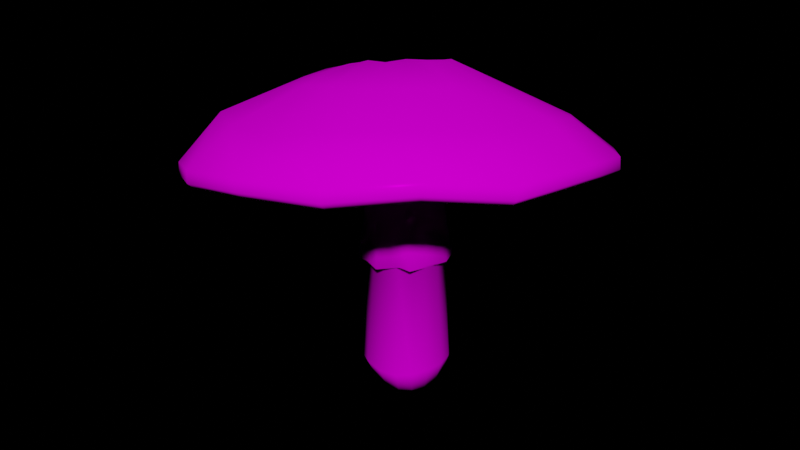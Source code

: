 # Source: Sketchfab_2018_03_07_12_53_15.blend  (saved by Blender 2.92.15; exported with 4.5.12 LTS)
import bpy
from mathutils import Matrix  # noqa: F401  (used for matrix-valued properties, if any)

bpy.ops.wm.read_factory_settings(use_empty=True)
scene = bpy.context.scene
scene.name = 'Scene'

# ---- collections
col_collection = bpy.data.collections.new('Collection'); scene.collection.children.link(col_collection)

# ---- images (referenced by path relative to the original .blend; pixels are not part of the script)
import os
ASSET_DIR = os.environ.get("B2B_ASSET_DIR", "")  # directory of the original .blend (textures are referenced by path, not embedded)
HERE = os.path.dirname(os.path.abspath(__file__))  # packed textures are extracted next to this script under _unpacked/

def load_image(name, relpath, width, height, colorspace="sRGB"):
    """Load a texture the original file referenced (path relative to the .blend, or extracted next to this script)."""
    p = next((c for c in (os.path.join(HERE, relpath), os.path.join(ASSET_DIR, relpath)) if relpath and os.path.exists(c)), "")
    if p:
        img = bpy.data.images.load(p, check_existing=True)
        img.name = name
    else:  # same state as the original file: an image datablock whose file is absent (Cycles renders it pink)
        img = bpy.data.images.new(name, width, height)
        img.source = "FILE"
        img.filepath = "//" + (relpath or name)
    img.colorspace_settings.name = colorspace
    return img
img_mushroom_diffuse = load_image('mushroom diffuse', 'mushroom diffuse.png', 1024, 1024, 'sRGB')
img_hdre_286_baltic_forest_jpg = load_image('hdre_286_baltic_forest.jpg', 'hdre_286_baltic_forest.jpg', 1024, 1024, 'sRGB')

# ---- materials (node trees are filled in below, after node groups)
mat_mushroom_001 = bpy.data.materials.new('mushroom.001')
mat_mushroom_001.use_transparent_shadow = False

# ---- material node trees
mat_mushroom_001.use_nodes = True; mat_mushroom_001.node_tree.nodes.clear()
_N = mat_mushroom_001.node_tree.nodes; _L = mat_mushroom_001.node_tree.links
n0 = _N.new('ShaderNodeOutputMaterial'); n0.name = 'Material Output'; n0.location = (300, 300)
n1 = _N.new('ShaderNodeBsdfPrincipled'); n1.name = 'Principled BSDF'; n1.location = (-189, 343)
n1.distribution = 'GGX'
n1.subsurface_method = 'BURLEY'
n1.inputs[1].default_value = 0.01029
n1.inputs[2].default_value = 0.2353
n1.inputs[3].default_value = 1.45
n1.inputs[13].default_value = 0.0
n1.inputs[27].default_value = (0.0, 0.0, 0.0, 1.0)
n1.inputs[28].default_value = 1.0
n2 = _N.new('ShaderNodeTexImage'); n2.name = 'Image Texture'; n2.location = (-477, 337)
n2.image = img_mushroom_diffuse
n3 = _N.new('ShaderNodeBump'); n3.name = 'Bump'; n3.location = (-809, 313)
n3.inputs[0].default_value = 0.325
n3.inputs[1].default_value = 0.7
n3.inputs[2].default_value = 1.0
n4 = _N.new('ShaderNodeRGBToBW'); n4.name = 'RGB to BW'; n4.location = (-988, 312)
n5 = _N.new('ShaderNodeTexImage'); n5.name = 'Image Texture.001'; n5.location = (-1287, 317)
n5.image = img_mushroom_diffuse
_L.new(n2.outputs[0], n1.inputs[0])
_L.new(n1.outputs[0], n0.inputs[0])
_L.new(n5.outputs[0], n4.inputs[0])
_L.new(n4.outputs[0], n3.inputs[3])
_L.new(n3.outputs[0], n1.inputs[5])
n0.is_active_output = True

# ---- world
world_world = bpy.data.worlds.new('World'); scene.world = world_world
world_world.color = (0.0, 0.0, 0.0)
world_world.use_sun_shadow = False
world_world.sun_shadow_jitter_overblur = 0.0

# ---- meshes
me_circle = bpy.data.meshes.new('Circle')
me_circle.from_pydata([(-0.1313, -1.044, 5.522), (0.2954, -0.94, 5.589), (0.6614, -0.6933, 5.609), (1.003, 0.1112, 5.503), (0.9187, 0.5317, 5.386), (0.6795, 0.8851, 5.252), (0.3104, 1.126, 5.124), (0.1741, 3.98, 3.837), (-1.37, 3.597, 3.459), (-2.619, 2.764, 3.549), (-3.689, 1.328, 3.482), (-4.02, -0.2132, 3.773), (-3.784, -1.751, 4.267), (-2.936, -3.063, 4.758), (-1.633, -3.926, 5.248), (-0.0743, -4.208, 5.661), (1.555, -3.878, 5.835), (2.86, -2.955, 6.03), (3.819, -1.719, 5.785), (4.14, 0.03034, 5.661), (3.883, 1.523, 5.23), (3.035, 2.834, 4.739), (1.733, 3.697, 4.25), (0.1273, 4.035, 4.072), (-1.425, 3.655, 3.697), (-2.688, 2.815, 3.779), (-3.738, 1.383, 3.712), (-4.071, -0.1641, 3.999), (-3.833, -1.7, 4.49), (-2.985, -3.012, 4.981), (-1.683, -3.874, 5.471), (-0.1242, -4.157, 5.884), (1.497, -3.825, 6.073), (2.81, -2.904, 6.253), (3.766, -1.659, 6.02), (4.091, 0.07594, 5.882), (3.833, 1.574, 5.453), (2.985, 2.885, 4.962), (1.683, 3.748, 4.473), (-0.01924, 3.414, 5.07), (-1.329, 3.087, 4.707), (-2.503, 2.416, 4.855), (-3.157, 1.289, 4.743), (-3.478, 0.05945, 4.974), (-3.229, -1.211, 5.304), (-2.57, -2.239, 5.869), (-1.505, -2.949, 6.071), (-0.2787, -3.166, 6.25), (1.074, -2.944, 6.617), (2.091, -2.18, 6.66), (2.823, -1.13, 6.532), (3.131, 0.1767, 6.429), (2.91, 1.393, 6.0), (2.23, 2.44, 5.608), (1.186, 3.129, 5.222), (-0.355, 2.254, 5.621), (-1.125, 2.089, 5.617), (-1.756, 1.648, 5.678), (-2.173, 1.06, 5.816), (-2.331, 0.4104, 6.06), (-2.161, -0.4024, 6.155), (-1.729, -1.06, 6.311), (-1.103, -1.447, 6.522), (-0.3651, -1.567, 6.69), (0.3722, -1.385, 6.789), (0.9982, -0.9423, 6.806), (1.416, -0.2865, 6.743), (1.571, 0.4444, 6.612), (1.425, 1.161, 6.417), (0.9979, 1.764, 6.187), (0.3755, 2.147, 5.904), (-0.5367, 1.471, 6.206), (-0.9281, 1.382, 6.127), (-1.232, 1.147, 6.152), (-1.422, 0.8219, 6.244), (-1.477, 0.4536, 6.369), (-1.386, 0.07257, 6.46), (-1.165, -0.2341, 6.563), (-0.8444, -0.4027, 6.701), (-0.4716, -0.4081, 6.854), (-0.1073, -0.3395, 6.877), (0.2049, -0.116, 6.947), (0.5031, 0.1258, 6.933), (0.6142, 0.4585, 6.874), (0.5292, 0.8247, 6.776), (0.2805, 1.148, 6.636), (-0.1068, 1.385, 6.427), (1.525, -3.753, 5.667), (2.772, -2.866, 5.866), (-2.49, 2.621, 3.483), (-3.512, 1.245, 3.422), (3.691, -1.677, 5.634), (-3.831, -0.2346, 3.702), (4.0, -0.003111, 5.511), (-3.604, -1.711, 4.174), (3.754, 1.431, 5.098), (-2.79, -2.97, 4.645), (2.94, 2.689, 4.627), (-1.54, -3.798, 5.115), (1.69, 3.517, 4.157), (-0.04403, -4.069, 5.512), (0.1945, 3.789, 3.761), (-1.284, 3.417, 3.387), (2.426, -2.517, 5.813), (-3.157, 1.151, 3.668), (3.234, -1.429, 5.648), (-3.444, -0.1862, 3.901), (3.52, 0.007157, 5.494), (-3.237, -1.491, 4.311), (3.298, 1.3, 5.131), (-2.515, -2.609, 4.73), (2.575, 2.418, 4.711), (-1.404, -3.344, 5.146), (1.464, 3.153, 4.293), (-0.07495, -3.585, 5.499), (-1.186, 3.073, 3.633), (1.308, -3.302, 5.658), (-2.315, 2.36, 3.727), (0.1437, 3.407, 3.982), (-0.09212, 1.459, 4.831), (-1.089, 1.012, 4.724), (0.4213, -1.254, 5.559), (0.8867, -0.9422, 5.583), (-1.392, 0.5397, 4.764), (1.201, -0.4691, 5.541), (-1.5, -0.005009, 4.864), (1.319, 0.07452, 5.441), (-1.406, -0.5401, 5.01), (1.222, 0.6073, 5.298), (-1.111, -0.9858, 5.178), (0.9226, 1.057, 5.133), (-0.6589, -1.28, 5.341), (0.4602, 1.358, 4.968), (-0.1206, -1.38, 5.475), (-0.634, 1.337, 4.748), (-0.5, 0.8495, 6.255), (-0.644, 0.8162, 6.224), (-0.7561, 0.7293, 6.231), (-0.8263, 0.6088, 6.263), (-0.8468, 0.4726, 6.308), (-0.8135, 0.3319, 6.342), (-0.732, 0.2189, 6.381), (-0.6142, 0.1568, 6.434), (-0.4773, 0.155, 6.492), (-0.3432, 0.1806, 6.502), (-0.2286, 0.2634, 6.53), (-0.1192, 0.353, 6.528), (-0.07833, 0.4761, 6.507), (-0.1092, 0.6113, 6.471), (-0.2003, 0.7307, 6.418), (-0.3424, 0.8179, 6.339), (-0.4776, 0.4856, 6.344), (0.2167, 0.6776, 0.05593), (-0.04256, 0.626, 0.05593), (-0.2624, 0.4791, 0.05593), (-0.4181, 0.2619, 0.05593), (-0.5159, 0.01647, 0.05593), (-0.5223, -0.2255, 0.05593), (-0.4023, -0.4373, 0.05593), (-0.1476, -0.6076, 0.05593), (0.187, -0.71, 0.05593), (0.5013, -0.6893, 0.05593), (0.7232, -0.5321, 0.05593), (0.856, -0.2849, 0.05593), (0.8964, -0.004057, 0.05593), (0.8428, 0.2593, 0.05593), (0.6959, 0.4791, 0.05593), (0.476, 0.626, 0.05593), (0.1583, 0.6821, 4.089), (-0.1323, 0.629, 4.058), (-0.3807, 0.4681, 4.043), (-0.5003, 0.215, 4.041), (-0.4493, -0.09553, 4.053), (-0.5134, -0.3659, 4.093), (-0.4052, -0.6049, 4.138), (-0.1643, -0.7722, 4.183), (0.0896, -0.833, 4.195), (0.3021, -0.7777, 4.156), (0.6285, -0.6181, 4.241), (0.8314, -0.3752, 4.269), (0.8958, -0.08619, 4.25), (0.8454, 0.2043, 4.217), (0.6877, 0.4521, 4.175), (0.4465, 0.6199, 4.13), (-0.07065, 0.9108, 4.846), (-0.4023, 0.8481, 4.813), (-0.6804, 0.6585, 4.797), (-0.8642, 0.3744, 4.8), (-0.9268, 0.03812, 4.822), (-0.8632, -0.2799, 4.855), (-0.6787, -0.4869, 4.875), (-0.4002, -0.7585, 4.954), (-0.1099, -0.7998, 5.029), (0.1495, -0.6462, 5.105), (0.4994, -0.5184, 5.082), (0.7739, -0.217, 5.111), (0.8962, 0.06634, 5.126), (0.7972, 0.336, 5.051), (0.5825, 0.5172, 4.925), (0.2746, 0.8193, 4.879), (-0.1271, 1.206, 5.016), (-0.5535, 1.107, 4.948), (-0.9107, 0.8469, 4.928), (-1.147, 0.4706, 4.959), (-1.229, 0.03685, 5.037), (-1.153, -0.384, 5.153), (-0.9173, -0.7345, 5.285), (-0.5578, -0.9659, 5.414), (0.9077, -0.3201, 5.576), (0.5559, 0.7825, 3.002), (0.2365, 0.8339, 2.905), (0.2306, -1.045, 2.95), (0.5412, -0.8227, 3.04), (-0.06956, 0.7273, 2.803), (-0.3635, 0.5172, 2.773), (0.8802, -0.8125, 3.032), (-0.6017, 0.2515, 2.802), (1.043, -0.4175, 3.075), (-0.7074, -0.06049, 2.833), (1.164, -0.03424, 3.024), (-0.6421, -0.398, 2.862), (1.054, 0.2761, 3.026), (-0.4649, -0.7862, 2.88), (0.8526, 0.5782, 3.032), (-0.1342, -0.8927, 2.94), (0.2804, 0.6811, 2.799), (0.4831, -0.6795, 2.92), (-0.224, 0.4176, 2.683), (0.763, -0.6061, 2.931), (-0.4329, 0.1989, 2.709), (0.928, -0.3797, 2.946), (-0.537, -0.05404, 2.739), (0.9758, -0.07917, 2.909), (-0.4987, -0.326, 2.763), (0.9498, 0.2029, 2.91), (-0.3592, -0.6692, 2.774), (0.7852, 0.4615, 2.91), (-0.07705, -0.7524, 2.825), (0.5427, 0.6375, 2.879), (0.2183, -0.81, 2.86), (0.02385, 0.5938, 2.714), (0.2167, 0.369, 0.0), (0.07553, 0.3409, 0.0), (-0.04523, 0.2612, 0.0), (-0.1383, 0.1454, 0.0), (-0.1903, 0.01138, 0.0), (-0.1857, -0.1228, 0.0), (-0.1137, -0.243, 0.0), (0.02121, -0.3364, 0.0), (0.1925, -0.3844, 0.0), (0.3611, -0.3701, 0.0), (0.4918, -0.29, 0.0), (0.5671, -0.1594, 0.0), (0.5893, -0.006822, 0.0), (0.558, 0.1407, 0.0), (0.4777, 0.2609, 0.0), (0.358, 0.3409, 0.0), (0.2165, 0.8535, 0.5071), (0.5859, -0.8956, 0.548), (-0.3834, 0.6035, 0.4406), (0.8602, -0.6889, 0.5784), (-0.5794, 0.3303, 0.4189), (1.02, -0.3657, 0.5961), (-0.7163, 0.02541, 0.4038), (1.068, -0.005457, 0.6013), (-0.7499, -0.2717, 0.4), (1.0, 0.3266, 0.5939), (-0.6173, -0.5331, 0.4147), (0.8164, 0.6035, 0.5735), (-0.2819, -0.7507, 0.4519), (0.5412, 0.7886, 0.543), (0.1717, -0.9053, 0.5021), (-0.1081, 0.7886, 0.4711), (0.2022, -0.002648, 0.0), (0.1464, 2.88, 4.007), (0.1076, 2.439, 4.135), (-2.001, 1.981, 3.774), (-1.72, 1.664, 3.934), (1.137, -2.874, 5.477), (0.9544, -2.444, 5.399), (-0.8701, 2.213, 3.93), (-1.005, 2.611, 3.738), (-0.03686, -2.654, 5.25), (-0.03809, -3.117, 5.314), (1.075, 2.257, 4.362), (1.282, 2.663, 4.273), (-1.007, -2.477, 4.997), (-1.179, -2.91, 5.014), (1.889, 1.723, 4.665), (2.237, 2.033, 4.632), (-1.819, -1.94, 4.696), (-2.133, -2.278, 4.659), (2.419, 0.9099, 4.969), (2.858, 1.074, 4.992), (-2.344, -1.125, 4.392), (-2.751, -1.318, 4.299), (2.586, -0.05457, 5.23), (3.049, -0.05193, 5.301), (-2.504, -0.1647, 4.119), (-2.936, -0.1928, 3.965), (2.368, -1.044, 5.397), (2.795, -1.241, 5.473), (-2.288, 0.8168, 3.953), (-2.681, 0.9589, 3.769), (1.788, -1.874, 5.472), (2.111, -2.202, 5.581)], [], [(88, 17, 16, 87), (90, 10, 9, 89), (91, 18, 17, 88), (92, 11, 10, 90), (93, 19, 18, 91), (94, 12, 11, 92), (95, 20, 19, 93), (96, 13, 12, 94), (97, 21, 20, 95), (98, 14, 13, 96), (99, 22, 21, 97), (100, 15, 14, 98), (102, 8, 7, 101), (101, 7, 22, 99), (87, 16, 15, 100), (89, 9, 8, 102), (22, 38, 37, 21), (15, 31, 30, 14), (8, 24, 23, 7), (7, 23, 38, 22), (16, 32, 31, 15), (9, 25, 24, 8), (17, 33, 32, 16), (10, 26, 25, 9), (18, 34, 33, 17), (11, 27, 26, 10), (19, 35, 34, 18), (12, 28, 27, 11), (20, 36, 35, 19), (13, 29, 28, 12), (21, 37, 36, 20), (14, 30, 29, 13), (36, 52, 51, 35), (29, 45, 44, 28), (37, 53, 52, 36), (30, 46, 45, 29), (38, 54, 53, 37), (31, 47, 46, 30), (24, 40, 39, 23), (23, 39, 54, 38), (32, 48, 47, 31), (25, 41, 40, 24), (33, 49, 48, 32), (26, 42, 41, 25), (34, 50, 49, 33), (27, 43, 42, 26), (35, 51, 50, 34), (28, 44, 43, 27), (42, 58, 57, 41), (50, 66, 65, 49), (43, 59, 58, 42), (51, 67, 66, 50), (44, 60, 59, 43), (52, 68, 67, 51), (45, 61, 60, 44), (53, 69, 68, 52), (46, 62, 61, 45), (54, 70, 69, 53), (47, 63, 62, 46), (40, 56, 55, 39), (39, 55, 70, 54), (48, 64, 63, 47), (41, 57, 56, 40), (49, 65, 64, 48), (63, 79, 78, 62), (56, 72, 71, 55), (55, 71, 86, 70), (64, 80, 79, 63), (57, 73, 72, 56), (65, 81, 80, 64), (58, 74, 73, 57), (66, 82, 81, 65), (59, 75, 74, 58), (67, 83, 82, 66), (60, 76, 75, 59), (68, 84, 83, 67), (61, 77, 76, 60), (69, 85, 84, 68), (62, 78, 77, 61), (70, 86, 85, 69), (79, 143, 142, 78), (117, 89, 102, 115), (116, 87, 100, 114), (118, 101, 99, 113), (115, 102, 101, 118), (114, 100, 98, 112), (113, 99, 97, 111), (112, 98, 96, 110), (111, 97, 95, 109), (110, 96, 94, 108), (109, 95, 93, 107), (108, 94, 92, 106), (107, 93, 91, 105), (106, 92, 90, 104), (105, 91, 88, 103), (104, 90, 89, 117), (103, 88, 87, 116), (121, 279, 282, 133), (283, 114, 112, 287), (120, 277, 280, 134), (124, 300, 304, 122), (125, 298, 302, 123), (126, 296, 300, 124), (127, 294, 298, 125), (128, 292, 296, 126), (129, 290, 294, 127), (130, 288, 292, 128), (131, 286, 290, 129), (132, 284, 288, 130), (133, 282, 286, 131), (123, 302, 277, 120), (281, 115, 118, 274), (305, 103, 116, 278), (278, 116, 114, 283), (276, 117, 115, 281), (301, 105, 103, 305), (299, 106, 104, 303), (297, 107, 105, 301), (295, 108, 106, 299), (293, 109, 107, 297), (291, 110, 108, 295), (289, 111, 109, 293), (287, 112, 110, 291), (285, 113, 111, 289), (274, 118, 113, 285), (134, 280, 275, 119), (122, 304, 279, 121), (303, 104, 117, 276), (1, 121, 133, 0), (200, 119, 132, 6), (201, 134, 119, 200), (0, 133, 131, 207), (6, 132, 130, 5), (207, 131, 129, 206), (5, 130, 128, 4), (206, 129, 127, 205), (4, 128, 126, 3), (205, 127, 125, 204), (3, 126, 124, 208), (204, 125, 123, 203), (208, 124, 122, 2), (203, 123, 120, 202), (2, 122, 121, 1), (202, 120, 134, 201), (72, 136, 135, 71), (71, 135, 150, 86), (80, 144, 143, 79), (73, 137, 136, 72), (81, 145, 144, 80), (74, 138, 137, 73), (82, 146, 145, 81), (75, 139, 138, 74), (83, 147, 146, 82), (76, 140, 139, 75), (84, 148, 147, 83), (77, 141, 140, 76), (85, 149, 148, 84), (78, 142, 141, 77), (86, 150, 149, 85), (136, 151, 135), (135, 151, 150), (144, 151, 143), (137, 151, 136), (145, 151, 144), (138, 151, 137), (146, 151, 145), (139, 151, 138), (147, 151, 146), (140, 151, 139), (148, 151, 147), (141, 151, 140), (149, 151, 148), (142, 151, 141), (150, 151, 149), (143, 151, 142), (210, 168, 183, 209), (212, 177, 176, 211), (214, 170, 169, 213), (215, 178, 177, 212), (216, 171, 170, 214), (217, 179, 178, 215), (218, 172, 171, 216), (219, 180, 179, 217), (220, 173, 172, 218), (221, 181, 180, 219), (222, 174, 173, 220), (223, 182, 181, 221), (224, 175, 174, 222), (209, 183, 182, 223), (211, 176, 175, 224), (213, 169, 168, 210), (183, 199, 198, 182), (176, 192, 191, 175), (169, 185, 184, 168), (168, 184, 199, 183), (177, 193, 192, 176), (170, 186, 185, 169), (178, 194, 193, 177), (171, 187, 186, 170), (179, 195, 194, 178), (172, 188, 187, 171), (180, 196, 195, 179), (173, 189, 188, 172), (181, 197, 196, 180), (174, 190, 189, 173), (182, 198, 197, 181), (175, 191, 190, 174), (189, 205, 204, 188), (197, 4, 3, 196), (190, 206, 205, 189), (198, 5, 4, 197), (191, 207, 206, 190), (199, 6, 5, 198), (192, 0, 207, 191), (185, 201, 200, 184), (184, 200, 6, 199), (193, 1, 0, 192), (186, 202, 201, 185), (194, 2, 1, 193), (187, 203, 202, 186), (195, 208, 2, 194), (188, 204, 203, 187), (196, 3, 208, 195), (240, 213, 210, 225), (239, 211, 224, 237), (238, 209, 223, 236), (237, 224, 222, 235), (236, 223, 221, 234), (235, 222, 220, 233), (234, 221, 219, 232), (233, 220, 218, 231), (232, 219, 217, 230), (231, 218, 216, 229), (230, 217, 215, 228), (229, 216, 214, 227), (228, 215, 212, 226), (227, 214, 213, 240), (226, 212, 211, 239), (225, 210, 209, 238), (257, 225, 238, 270), (258, 226, 239, 271), (259, 227, 240, 272), (260, 228, 226, 258), (261, 229, 227, 259), (262, 230, 228, 260), (263, 231, 229, 261), (264, 232, 230, 262), (265, 233, 231, 263), (266, 234, 232, 264), (267, 235, 233, 265), (268, 236, 234, 266), (269, 237, 235, 267), (270, 238, 236, 268), (271, 239, 237, 269), (272, 240, 225, 257), (162, 251, 252, 163), (155, 244, 245, 156), (163, 252, 253, 164), (156, 245, 246, 157), (164, 253, 254, 165), (157, 246, 247, 158), (165, 254, 255, 166), (158, 247, 248, 159), (166, 255, 256, 167), (159, 248, 249, 160), (152, 241, 242, 153), (167, 256, 241, 152), (160, 249, 250, 161), (153, 242, 243, 154), (161, 250, 251, 162), (154, 243, 244, 155), (252, 273, 253), (153, 272, 257, 152), (160, 271, 269, 159), (167, 270, 268, 166), (159, 269, 267, 158), (166, 268, 266, 165), (158, 267, 265, 157), (165, 266, 264, 164), (157, 265, 263, 156), (164, 264, 262, 163), (156, 263, 261, 155), (163, 262, 260, 162), (155, 261, 259, 154), (162, 260, 258, 161), (154, 259, 272, 153), (161, 258, 271, 160), (152, 257, 270, 167), (245, 273, 246), (253, 273, 254), (246, 273, 247), (254, 273, 255), (247, 273, 248), (255, 273, 256), (248, 273, 249), (241, 273, 242), (256, 273, 241), (249, 273, 250), (242, 273, 243), (250, 273, 251), (243, 273, 244), (251, 273, 252), (244, 273, 245), (279, 304, 305, 278), (277, 302, 303, 276), (304, 300, 301, 305), (302, 298, 299, 303), (300, 296, 297, 301), (298, 294, 295, 299), (296, 292, 293, 297), (294, 290, 291, 295), (292, 288, 289, 293), (290, 286, 287, 291), (288, 284, 285, 289), (286, 282, 283, 287), (275, 280, 281, 274), (284, 275, 274, 285), (282, 279, 278, 283), (280, 277, 276, 281), (119, 275, 284, 132)])
me_circle.polygons.foreach_set('use_smooth', [True] * 320)
_uv = me_circle.uv_layers.new(name='UVMap')
_uv.uv.foreach_set('vector', [0.04177, 0.3832, 0.05218, 0.3793, 0.03199, 0.3044, 0.02151, 0.305, 0.3619, 0.0299, 0.3596, 0.04064, 0.4484, 0.07322, 0.4519, 0.06187, 0.07665, 0.4547, 0.08439, 0.4482, 0.05218, 0.3793, 0.04177, 0.3832, 0.2791, 0.02537, 0.28, 0.03577, 0.3596, 0.04064, 0.3619, 0.0299, 0.147, 0.5089, 0.153, 0.4995, 0.08439, 0.4482, 0.07665, 0.4547, 0.1972, 0.046, 0.2013, 0.05659, 0.28, 0.03577, 0.2791, 0.02537, 0.2203, 0.5414, 0.2231, 0.5311, 0.153, 0.4995, 0.147, 0.5089, 0.1242, 0.0887, 0.131, 0.0972, 0.2013, 0.05659, 0.1972, 0.046, 0.3017, 0.5487, 0.3013, 0.5382, 0.2231, 0.5311, 0.2203, 0.5414, 0.06878, 0.1498, 0.07758, 0.1557, 0.131, 0.0972, 0.1242, 0.0887, 0.3806, 0.5341, 0.3778, 0.5244, 0.3013, 0.5382, 0.3017, 0.5487, 0.03523, 0.2238, 0.04527, 0.2267, 0.07758, 0.1557, 0.06878, 0.1498, 0.536, 0.4665, 0.5321, 0.4552, 0.4513, 0.4935, 0.456, 0.5035, 0.456, 0.5035, 0.4513, 0.4935, 0.3778, 0.5244, 0.3806, 0.5341, 0.02151, 0.305, 0.03199, 0.3044, 0.04527, 0.2267, 0.03523, 0.2238, 0.4519, 0.06187, 0.4484, 0.07322, 0.5337, 0.09938, 0.536, 0.08673, 0.3778, 0.5244, 0.3744, 0.5133, 0.3007, 0.5266, 0.3013, 0.5382, 0.04527, 0.2267, 0.05626, 0.2297, 0.08734, 0.1621, 0.07758, 0.1557, 0.5321, 0.4552, 0.5249, 0.4423, 0.4453, 0.4823, 0.4513, 0.4935, 0.4513, 0.4935, 0.4453, 0.4823, 0.3744, 0.5133, 0.3778, 0.5244, 0.03199, 0.3044, 0.04422, 0.3036, 0.05626, 0.2297, 0.04527, 0.2267, 0.4484, 0.07322, 0.4429, 0.08595, 0.5275, 0.1137, 0.5337, 0.09938, 0.05218, 0.3793, 0.06297, 0.3752, 0.04422, 0.3036, 0.03199, 0.3044, 0.3596, 0.04064, 0.3576, 0.05304, 0.4429, 0.08595, 0.4484, 0.07322, 0.08439, 0.4482, 0.09399, 0.4407, 0.06297, 0.3752, 0.05218, 0.3793, 0.28, 0.03577, 0.2806, 0.04799, 0.3576, 0.05304, 0.3596, 0.04064, 0.153, 0.4995, 0.1591, 0.4896, 0.09399, 0.4407, 0.08439, 0.4482, 0.2013, 0.05659, 0.2056, 0.06777, 0.2806, 0.04799, 0.28, 0.03577, 0.2231, 0.5311, 0.2259, 0.5197, 0.1591, 0.4896, 0.153, 0.4995, 0.131, 0.0972, 0.1384, 0.1064, 0.2056, 0.06777, 0.2013, 0.05659, 0.3013, 0.5382, 0.3007, 0.5266, 0.2259, 0.5197, 0.2231, 0.5311, 0.07758, 0.1557, 0.08734, 0.1621, 0.1384, 0.1064, 0.131, 0.0972, 0.2259, 0.5197, 0.2386, 0.4707, 0.1843, 0.4461, 0.1591, 0.4896, 0.1384, 0.1064, 0.1727, 0.1512, 0.2235, 0.1175, 0.2056, 0.06777, 0.3007, 0.5266, 0.2992, 0.476, 0.2386, 0.4707, 0.2259, 0.5197, 0.08734, 0.1621, 0.13, 0.1892, 0.1727, 0.1512, 0.1384, 0.1064, 0.3744, 0.5133, 0.3602, 0.4638, 0.2992, 0.476, 0.3007, 0.5266, 0.05626, 0.2297, 0.1039, 0.2398, 0.13, 0.1892, 0.08734, 0.1621, 0.5249, 0.4423, 0.4782, 0.3845, 0.4135, 0.4336, 0.4453, 0.4823, 0.4453, 0.4823, 0.4135, 0.4336, 0.3602, 0.4638, 0.3744, 0.5133, 0.04422, 0.3036, 0.09512, 0.3024, 0.1039, 0.2398, 0.05626, 0.2297, 0.4429, 0.08595, 0.4105, 0.1388, 0.4822, 0.1776, 0.5275, 0.1137, 0.06297, 0.3752, 0.1094, 0.3571, 0.09512, 0.3024, 0.04422, 0.3036, 0.3576, 0.05304, 0.349, 0.1105, 0.4105, 0.1388, 0.4429, 0.08595, 0.09399, 0.4407, 0.1377, 0.4076, 0.1094, 0.3571, 0.06297, 0.3752, 0.2806, 0.04799, 0.2854, 0.1043, 0.349, 0.1105, 0.3576, 0.05304, 0.1591, 0.4896, 0.1843, 0.4461, 0.1377, 0.4076, 0.09399, 0.4407, 0.2056, 0.06777, 0.2235, 0.1175, 0.2854, 0.1043, 0.2806, 0.04799, 0.349, 0.1105, 0.331, 0.1855, 0.3692, 0.2023, 0.4105, 0.1388, 0.1377, 0.4076, 0.2019, 0.3649, 0.182, 0.3337, 0.1094, 0.3571, 0.2854, 0.1043, 0.2948, 0.1828, 0.331, 0.1855, 0.349, 0.1105, 0.1843, 0.4461, 0.2299, 0.3882, 0.2019, 0.3649, 0.1377, 0.4076, 0.2235, 0.1175, 0.2537, 0.1871, 0.2948, 0.1828, 0.2854, 0.1043, 0.2386, 0.4707, 0.2645, 0.4009, 0.2299, 0.3882, 0.1843, 0.4461, 0.1727, 0.1512, 0.2183, 0.2034, 0.2537, 0.1871, 0.2235, 0.1175, 0.2992, 0.476, 0.3032, 0.4017, 0.2645, 0.4009, 0.2386, 0.4707, 0.13, 0.1892, 0.193, 0.2303, 0.2183, 0.2034, 0.1727, 0.1512, 0.3602, 0.4638, 0.3427, 0.3917, 0.3032, 0.4017, 0.2992, 0.476, 0.1039, 0.2398, 0.1776, 0.263, 0.193, 0.2303, 0.13, 0.1892, 0.4782, 0.3845, 0.408, 0.3283, 0.3807, 0.3694, 0.4135, 0.4336, 0.4135, 0.4336, 0.3807, 0.3694, 0.3427, 0.3917, 0.3602, 0.4638, 0.09512, 0.3024, 0.174, 0.2986, 0.1776, 0.263, 0.1039, 0.2398, 0.4105, 0.1388, 0.3692, 0.2023, 0.4072, 0.2351, 0.4822, 0.1776, 0.1094, 0.3571, 0.182, 0.3337, 0.174, 0.2986, 0.09512, 0.3024, 0.1776, 0.263, 0.2326, 0.2774, 0.2395, 0.2585, 0.193, 0.2303, 0.408, 0.3283, 0.3551, 0.3018, 0.3413, 0.3239, 0.3807, 0.3694, 0.3807, 0.3694, 0.3413, 0.3239, 0.3173, 0.3402, 0.3427, 0.3917, 0.174, 0.2986, 0.2302, 0.2957, 0.2326, 0.2774, 0.1776, 0.263, 0.3692, 0.2023, 0.3352, 0.2439, 0.3517, 0.2629, 0.4072, 0.2351, 0.182, 0.3337, 0.234, 0.3146, 0.2302, 0.2957, 0.174, 0.2986, 0.331, 0.1855, 0.3144, 0.2333, 0.3352, 0.2439, 0.3692, 0.2023, 0.2019, 0.3649, 0.2391, 0.3326, 0.234, 0.3146, 0.182, 0.3337, 0.2948, 0.1828, 0.2924, 0.23, 0.3144, 0.2333, 0.331, 0.1855, 0.2299, 0.3882, 0.2516, 0.3449, 0.2391, 0.3326, 0.2019, 0.3649, 0.2537, 0.1871, 0.2709, 0.2335, 0.2924, 0.23, 0.2948, 0.1828, 0.2645, 0.4009, 0.2701, 0.3506, 0.2516, 0.3449, 0.2299, 0.3882, 0.2183, 0.2034, 0.2525, 0.2432, 0.2709, 0.2335, 0.2537, 0.1871, 0.3032, 0.4017, 0.292, 0.3493, 0.2701, 0.3506, 0.2645, 0.4009, 0.193, 0.2303, 0.2395, 0.2585, 0.2525, 0.2432, 0.2183, 0.2034, 0.3427, 0.3917, 0.3173, 0.3402, 0.292, 0.3493, 0.3032, 0.4017, 0.2326, 0.2774, 0.267, 0.284, 0.2701, 0.2765, 0.2395, 0.2585, 0.4742, 0.7146, 0.4444, 0.7182, 0.456, 0.8096, 0.4858, 0.7974, 0.9109, 0.5962, 0.9395, 0.5809, 0.8726, 0.5041, 0.8527, 0.5281, 0.5827, 0.9107, 0.5648, 0.9371, 0.6575, 0.9727, 0.663, 0.9416, 0.517, 0.8516, 0.4915, 0.8708, 0.5648, 0.9371, 0.5827, 0.9107, 0.8527, 0.5281, 0.8726, 0.5041, 0.7851, 0.4568, 0.7756, 0.4867, 0.663, 0.9416, 0.6575, 0.9727, 0.7575, 0.9716, 0.7512, 0.9408, 0.7756, 0.4867, 0.7851, 0.4568, 0.6862, 0.4452, 0.6884, 0.4764, 0.7512, 0.9408, 0.7575, 0.9716, 0.8498, 0.9338, 0.8328, 0.9076, 0.6884, 0.4764, 0.6862, 0.4452, 0.5901, 0.4708, 0.6039, 0.499, 0.8328, 0.9076, 0.8498, 0.9338, 0.9189, 0.8675, 0.8944, 0.8484, 0.6039, 0.499, 0.5901, 0.4708, 0.5101, 0.5294, 0.5337, 0.5502, 0.8944, 0.8484, 0.9189, 0.8675, 0.9685, 0.7713, 0.9352, 0.7649, 0.5337, 0.5502, 0.5101, 0.5294, 0.4569, 0.6108, 0.4866, 0.6238, 0.9352, 0.7649, 0.9685, 0.7713, 0.9685, 0.6746, 0.9374, 0.6788, 0.4866, 0.6238, 0.4569, 0.6108, 0.4444, 0.7182, 0.4742, 0.7146, 0.9374, 0.6788, 0.9685, 0.6746, 0.9395, 0.5809, 0.9109, 0.5962, 0.7846, 0.6646, 0.868, 0.6188, 0.8222, 0.5652, 0.762, 0.6367, 0.8398, 0.544, 0.8527, 0.5281, 0.7756, 0.4867, 0.7693, 0.5061, 0.6033, 0.7097, 0.5183, 0.7106, 0.5299, 0.7792, 0.6089, 0.7447, 0.7933, 0.7349, 0.8864, 0.7553, 0.8895, 0.6852, 0.7959, 0.6985, 0.6311, 0.645, 0.5675, 0.5827, 0.5302, 0.6418, 0.6112, 0.6748, 0.7778, 0.7676, 0.856, 0.8193, 0.8864, 0.7553, 0.7933, 0.7349, 0.6602, 0.624, 0.6237, 0.5418, 0.5675, 0.5827, 0.6311, 0.645, 0.7516, 0.7922, 0.8055, 0.8673, 0.856, 0.8193, 0.7778, 0.7676, 0.6948, 0.6153, 0.6911, 0.5239, 0.6237, 0.5418, 0.6602, 0.624, 0.7179, 0.8055, 0.7405, 0.8936, 0.8055, 0.8673, 0.7516, 0.7922, 0.7304, 0.6198, 0.7606, 0.532, 0.6911, 0.5239, 0.6948, 0.6153, 0.6811, 0.8057, 0.6703, 0.8939, 0.7405, 0.8936, 0.7179, 0.8055, 0.762, 0.6367, 0.8222, 0.5652, 0.7606, 0.532, 0.7304, 0.6198, 0.6112, 0.6748, 0.5302, 0.6418, 0.5183, 0.7106, 0.6033, 0.7097, 0.5325, 0.8393, 0.517, 0.8516, 0.5827, 0.9107, 0.5929, 0.8928, 0.9171, 0.6814, 0.9374, 0.6788, 0.9109, 0.5962, 0.8926, 0.6056, 0.8926, 0.6056, 0.9109, 0.5962, 0.8527, 0.5281, 0.8398, 0.544, 0.4923, 0.7121, 0.4742, 0.7146, 0.4858, 0.7974, 0.5049, 0.7898, 0.914, 0.761, 0.9352, 0.7649, 0.9374, 0.6788, 0.9171, 0.6814, 0.5483, 0.5641, 0.5337, 0.5502, 0.4866, 0.6238, 0.5055, 0.6317, 0.8784, 0.8353, 0.8944, 0.8484, 0.9352, 0.7649, 0.914, 0.761, 0.6126, 0.5174, 0.6039, 0.499, 0.5337, 0.5502, 0.5483, 0.5641, 0.8213, 0.89, 0.8328, 0.9076, 0.8944, 0.8484, 0.8784, 0.8353, 0.6898, 0.4968, 0.6884, 0.4764, 0.6039, 0.499, 0.6126, 0.5174, 0.7469, 0.9203, 0.7512, 0.9408, 0.8328, 0.9076, 0.8213, 0.89, 0.7693, 0.5061, 0.7756, 0.4867, 0.6884, 0.4764, 0.6898, 0.4968, 0.6665, 0.921, 0.663, 0.9416, 0.7512, 0.9408, 0.7469, 0.9203, 0.5929, 0.8928, 0.5827, 0.9107, 0.663, 0.9416, 0.6665, 0.921, 0.6201, 0.7685, 0.5533, 0.8225, 0.6057, 0.8692, 0.6465, 0.7927, 0.7959, 0.6985, 0.8895, 0.6852, 0.868, 0.6188, 0.7846, 0.6646, 0.5055, 0.6317, 0.4866, 0.6238, 0.4742, 0.7146, 0.4923, 0.7121, 0.7661, 0.6757, 0.7846, 0.6646, 0.762, 0.6367, 0.7486, 0.6536, 0.6568, 0.7755, 0.6465, 0.7927, 0.6811, 0.8057, 0.684, 0.7857, 0.6361, 0.7564, 0.6201, 0.7685, 0.6465, 0.7927, 0.6568, 0.7755, 0.7486, 0.6536, 0.762, 0.6367, 0.7304, 0.6198, 0.7237, 0.6401, 0.684, 0.7857, 0.6811, 0.8057, 0.7179, 0.8055, 0.7131, 0.7857, 0.7237, 0.6401, 0.7304, 0.6198, 0.6948, 0.6153, 0.6957, 0.6365, 0.7131, 0.7857, 0.7179, 0.8055, 0.7516, 0.7922, 0.7396, 0.7753, 0.6957, 0.6365, 0.6948, 0.6153, 0.6602, 0.624, 0.6685, 0.6432, 0.7396, 0.7753, 0.7516, 0.7922, 0.7778, 0.7676, 0.7605, 0.7563, 0.6685, 0.6432, 0.6602, 0.624, 0.6311, 0.645, 0.6457, 0.6595, 0.7605, 0.7563, 0.7778, 0.7676, 0.7933, 0.7349, 0.7726, 0.7306, 0.6457, 0.6595, 0.6311, 0.645, 0.6112, 0.6748, 0.6298, 0.683, 0.7726, 0.7306, 0.7933, 0.7349, 0.7959, 0.6985, 0.7748, 0.7023, 0.6298, 0.683, 0.6112, 0.6748, 0.6033, 0.7097, 0.6235, 0.7104, 0.7748, 0.7023, 0.7959, 0.6985, 0.7846, 0.6646, 0.7661, 0.6757, 0.6235, 0.7104, 0.6033, 0.7097, 0.6089, 0.7447, 0.6276, 0.738, 0.3551, 0.3018, 0.3137, 0.2914, 0.3096, 0.3003, 0.3413, 0.3239, 0.3413, 0.3239, 0.3096, 0.3003, 0.3013, 0.3077, 0.3173, 0.3402, 0.2302, 0.2957, 0.2662, 0.2915, 0.267, 0.284, 0.2326, 0.2774, 0.3352, 0.2439, 0.3074, 0.2736, 0.3124, 0.2813, 0.3517, 0.2629, 0.234, 0.3146, 0.2676, 0.2991, 0.2662, 0.2915, 0.2302, 0.2957, 0.3144, 0.2333, 0.3, 0.2685, 0.3074, 0.2736, 0.3352, 0.2439, 0.2391, 0.3326, 0.2698, 0.3064, 0.2676, 0.2991, 0.234, 0.3146, 0.2924, 0.23, 0.2915, 0.2665, 0.3, 0.2685, 0.3144, 0.2333, 0.2516, 0.3449, 0.275, 0.3112, 0.2698, 0.3064, 0.2391, 0.3326, 0.2709, 0.2335, 0.2829, 0.2673, 0.2915, 0.2665, 0.2924, 0.23, 0.2701, 0.3506, 0.2826, 0.3133, 0.275, 0.3112, 0.2516, 0.3449, 0.2525, 0.2432, 0.2755, 0.2708, 0.2829, 0.2673, 0.2709, 0.2335, 0.292, 0.3493, 0.2915, 0.3123, 0.2826, 0.3133, 0.2701, 0.3506, 0.2395, 0.2585, 0.2701, 0.2765, 0.2755, 0.2708, 0.2525, 0.2432, 0.3173, 0.3402, 0.3013, 0.3077, 0.2915, 0.3123, 0.292, 0.3493, 0.3137, 0.2914, 0.2881, 0.2894, 0.3096, 0.3003, 0.3096, 0.3003, 0.2881, 0.2894, 0.3013, 0.3077, 0.2662, 0.2915, 0.2881, 0.2894, 0.267, 0.284, 0.3074, 0.2736, 0.2881, 0.2894, 0.3124, 0.2813, 0.2676, 0.2991, 0.2881, 0.2894, 0.2662, 0.2915, 0.3, 0.2685, 0.2881, 0.2894, 0.3074, 0.2736, 0.2698, 0.3064, 0.2881, 0.2894, 0.2676, 0.2991, 0.2915, 0.2665, 0.2881, 0.2894, 0.3, 0.2685, 0.275, 0.3112, 0.2881, 0.2894, 0.2698, 0.3064, 0.2829, 0.2673, 0.2881, 0.2894, 0.2915, 0.2665, 0.2826, 0.3133, 0.2881, 0.2894, 0.275, 0.3112, 0.2755, 0.2708, 0.2881, 0.2894, 0.2829, 0.2673, 0.2915, 0.3123, 0.2881, 0.2894, 0.2826, 0.3133, 0.2701, 0.2765, 0.2881, 0.2894, 0.2755, 0.2708, 0.3013, 0.3077, 0.2881, 0.2894, 0.2915, 0.3123, 0.267, 0.284, 0.2881, 0.2894, 0.2701, 0.2765, 0.7738, 0.3924, 0.8602, 0.4011, 0.864, 0.3781, 0.7789, 0.3715, 0.7861, 0.2504, 0.8673, 0.2344, 0.8708, 0.2161, 0.7874, 0.229, 0.7536, 0.1007, 0.8408, 0.08344, 0.8326, 0.06262, 0.7446, 0.07689, 0.7876, 0.2679, 0.8726, 0.2614, 0.8673, 0.2344, 0.7861, 0.2504, 0.7639, 0.1216, 0.8472, 0.1049, 0.8408, 0.08344, 0.7536, 0.1007, 0.7845, 0.2889, 0.8743, 0.2851, 0.8726, 0.2614, 0.7876, 0.2679, 0.7716, 0.1404, 0.8527, 0.13, 0.8472, 0.1049, 0.7639, 0.1216, 0.7816, 0.3103, 0.8735, 0.3077, 0.8743, 0.2851, 0.7845, 0.2889, 0.7766, 0.1616, 0.8608, 0.1512, 0.8527, 0.13, 0.7716, 0.1404, 0.7799, 0.3278, 0.8713, 0.3314, 0.8735, 0.3077, 0.7816, 0.3103, 0.782, 0.1874, 0.8667, 0.1725, 0.8608, 0.1512, 0.7766, 0.1616, 0.78, 0.3494, 0.8677, 0.3546, 0.8713, 0.3314, 0.7799, 0.3278, 0.7838, 0.2079, 0.8705, 0.196, 0.8667, 0.1725, 0.782, 0.1874, 0.7789, 0.3715, 0.864, 0.3781, 0.8677, 0.3546, 0.78, 0.3494, 0.7874, 0.229, 0.8708, 0.2161, 0.8705, 0.196, 0.7838, 0.2079, 0.7653, 0.4152, 0.856, 0.4232, 0.8602, 0.4011, 0.7738, 0.3924, 0.864, 0.3781, 0.9258, 0.3991, 0.9285, 0.3638, 0.8677, 0.3546, 0.8708, 0.2161, 0.94, 0.2056, 0.9356, 0.1811, 0.8705, 0.196, 0.856, 0.4232, 0.9098, 0.4515, 0.9201, 0.4276, 0.8602, 0.4011, 0.8602, 0.4011, 0.9201, 0.4276, 0.9258, 0.3991, 0.864, 0.3781, 0.8673, 0.2344, 0.9432, 0.2299, 0.94, 0.2056, 0.8708, 0.2161, 0.8408, 0.08344, 0.8991, 0.05671, 0.8851, 0.03804, 0.8326, 0.06262, 0.8726, 0.2614, 0.941, 0.2598, 0.9432, 0.2299, 0.8673, 0.2344, 0.8472, 0.1049, 0.9109, 0.0787, 0.8991, 0.05671, 0.8408, 0.08344, 0.8743, 0.2851, 0.9428, 0.2934, 0.941, 0.2598, 0.8726, 0.2614, 0.8527, 0.13, 0.9203, 0.1029, 0.9109, 0.0787, 0.8472, 0.1049, 0.8735, 0.3077, 0.945, 0.3184, 0.9428, 0.2934, 0.8743, 0.2851, 0.8608, 0.1512, 0.9268, 0.1282, 0.9203, 0.1029, 0.8527, 0.13, 0.8713, 0.3314, 0.9398, 0.342, 0.945, 0.3184, 0.8735, 0.3077, 0.8667, 0.1725, 0.9279, 0.1498, 0.9268, 0.1282, 0.8608, 0.1512, 0.8677, 0.3546, 0.9285, 0.3638, 0.9398, 0.342, 0.8713, 0.3314, 0.8705, 0.196, 0.9356, 0.1811, 0.9279, 0.1498, 0.8667, 0.1725, 0.9268, 0.1282, 0.9572, 0.1211, 0.9455, 0.09496, 0.9203, 0.1029, 0.9398, 0.342, 0.9682, 0.3503, 0.9742, 0.322, 0.945, 0.3184, 0.9279, 0.1498, 0.9667, 0.1478, 0.9572, 0.1211, 0.9268, 0.1282, 0.9285, 0.3638, 0.9621, 0.3793, 0.9682, 0.3503, 0.9398, 0.342, 0.9356, 0.1811, 0.9746, 0.175, 0.9667, 0.1478, 0.9279, 0.1498, 0.9258, 0.3991, 0.9541, 0.4088, 0.9621, 0.3793, 0.9285, 0.3638, 0.94, 0.2056, 0.9816, 0.2029, 0.9746, 0.175, 0.9356, 0.1811, 0.9098, 0.4515, 0.9279, 0.4672, 0.9437, 0.439, 0.9201, 0.4276, 0.9201, 0.4276, 0.9437, 0.439, 0.9541, 0.4088, 0.9258, 0.3991, 0.9432, 0.2299, 0.986, 0.2331, 0.9816, 0.2029, 0.94, 0.2056, 0.8991, 0.05671, 0.9177, 0.04507, 0.8999, 0.02361, 0.8851, 0.03804, 0.941, 0.2598, 0.9854, 0.2629, 0.986, 0.2331, 0.9432, 0.2299, 0.9109, 0.0787, 0.9325, 0.06925, 0.9177, 0.04507, 0.8991, 0.05671, 0.9428, 0.2934, 0.9803, 0.2929, 0.9854, 0.2629, 0.941, 0.2598, 0.9203, 0.1029, 0.9455, 0.09496, 0.9325, 0.06925, 0.9109, 0.0787, 0.945, 0.3184, 0.9742, 0.322, 0.9803, 0.2929, 0.9428, 0.2934, 0.7519, 0.409, 0.7653, 0.4152, 0.7738, 0.3924, 0.7596, 0.3883, 0.7729, 0.2295, 0.7874, 0.229, 0.7838, 0.2079, 0.7718, 0.2092, 0.7657, 0.3685, 0.7789, 0.3715, 0.78, 0.3494, 0.7678, 0.3469, 0.7718, 0.2092, 0.7838, 0.2079, 0.782, 0.1874, 0.7689, 0.1887, 0.7678, 0.3469, 0.78, 0.3494, 0.7799, 0.3278, 0.7685, 0.3255, 0.7689, 0.1887, 0.782, 0.1874, 0.7766, 0.1616, 0.7634, 0.1621, 0.7685, 0.3255, 0.7799, 0.3278, 0.7816, 0.3103, 0.7691, 0.3065, 0.7634, 0.1621, 0.7766, 0.1616, 0.7716, 0.1404, 0.7581, 0.1427, 0.7691, 0.3065, 0.7816, 0.3103, 0.7845, 0.2889, 0.7739, 0.2872, 0.7581, 0.1427, 0.7716, 0.1404, 0.7639, 0.1216, 0.75, 0.1241, 0.7739, 0.2872, 0.7845, 0.2889, 0.7876, 0.2679, 0.7736, 0.2685, 0.75, 0.1241, 0.7639, 0.1216, 0.7536, 0.1007, 0.7398, 0.1039, 0.7736, 0.2685, 0.7876, 0.2679, 0.7861, 0.2504, 0.7738, 0.2494, 0.7398, 0.1039, 0.7536, 0.1007, 0.7446, 0.07689, 0.732, 0.08233, 0.7738, 0.2494, 0.7861, 0.2504, 0.7874, 0.229, 0.7729, 0.2295, 0.7596, 0.3883, 0.7738, 0.3924, 0.7789, 0.3715, 0.7657, 0.3685, 0.6003, 0.3563, 0.7596, 0.3883, 0.7657, 0.3685, 0.6161, 0.3379, 0.6471, 0.2538, 0.7738, 0.2494, 0.7729, 0.2295, 0.6445, 0.2398, 0.5903, 0.1551, 0.7398, 0.1039, 0.732, 0.08233, 0.5693, 0.1345, 0.6468, 0.2657, 0.7736, 0.2685, 0.7738, 0.2494, 0.6471, 0.2538, 0.608, 0.1719, 0.75, 0.1241, 0.7398, 0.1039, 0.5903, 0.1551, 0.6447, 0.2788, 0.7739, 0.2872, 0.7736, 0.2685, 0.6468, 0.2657, 0.6214, 0.1863, 0.7581, 0.1427, 0.75, 0.1241, 0.608, 0.1719, 0.6407, 0.2928, 0.7691, 0.3065, 0.7739, 0.2872, 0.6447, 0.2788, 0.63, 0.198, 0.7634, 0.1621, 0.7581, 0.1427, 0.6214, 0.1863, 0.6352, 0.3067, 0.7685, 0.3255, 0.7691, 0.3065, 0.6407, 0.2928, 0.6353, 0.2091, 0.7689, 0.1887, 0.7634, 0.1621, 0.63, 0.198, 0.6273, 0.3215, 0.7678, 0.3469, 0.7685, 0.3255, 0.6352, 0.3067, 0.6399, 0.2232, 0.7718, 0.2092, 0.7689, 0.1887, 0.6353, 0.2091, 0.6161, 0.3379, 0.7657, 0.3685, 0.7678, 0.3469, 0.6273, 0.3215, 0.6445, 0.2398, 0.7729, 0.2295, 0.7718, 0.2092, 0.6399, 0.2232, 0.5776, 0.3791, 0.7519, 0.409, 0.7596, 0.3883, 0.6003, 0.3563, 0.6296, 0.2647, 0.6148, 0.2629, 0.6125, 0.2703, 0.6267, 0.2749, 0.5891, 0.1969, 0.5808, 0.2187, 0.5915, 0.2209, 0.6032, 0.2039, 0.6267, 0.2749, 0.6125, 0.2703, 0.6085, 0.2776, 0.6221, 0.2855, 0.6032, 0.2039, 0.5915, 0.2209, 0.5994, 0.225, 0.6128, 0.2111, 0.6221, 0.2855, 0.6085, 0.2776, 0.603, 0.2845, 0.6159, 0.2958, 0.6128, 0.2111, 0.5994, 0.225, 0.6052, 0.231, 0.6187, 0.2199, 0.6159, 0.2958, 0.603, 0.2845, 0.5952, 0.2902, 0.6074, 0.3058, 0.6187, 0.2199, 0.6052, 0.231, 0.6099, 0.2388, 0.6231, 0.2312, 0.6074, 0.3058, 0.5952, 0.2902, 0.5855, 0.2947, 0.5949, 0.3156, 0.6231, 0.2312, 0.6099, 0.2388, 0.6129, 0.2472, 0.6275, 0.2439, 0.5773, 0.3242, 0.5729, 0.2966, 0.5578, 0.2939, 0.5513, 0.3305, 0.5949, 0.3156, 0.5855, 0.2947, 0.5729, 0.2966, 0.5773, 0.3242, 0.6275, 0.2439, 0.6129, 0.2472, 0.6147, 0.2554, 0.6302, 0.2549, 0.5411, 0.1841, 0.5513, 0.223, 0.5672, 0.2188, 0.5703, 0.1898, 0.6302, 0.2549, 0.6147, 0.2554, 0.6148, 0.2629, 0.6296, 0.2647, 0.5703, 0.1898, 0.5672, 0.2188, 0.5808, 0.2187, 0.5891, 0.1969, 0.6125, 0.2703, 0.5806, 0.2568, 0.6085, 0.2776, 0.5513, 0.3305, 0.5776, 0.3791, 0.6003, 0.3563, 0.5773, 0.3242, 0.6275, 0.2439, 0.6445, 0.2398, 0.6399, 0.2232, 0.6231, 0.2312, 0.5949, 0.3156, 0.6161, 0.3379, 0.6273, 0.3215, 0.6074, 0.3058, 0.6231, 0.2312, 0.6399, 0.2232, 0.6353, 0.2091, 0.6187, 0.2199, 0.6074, 0.3058, 0.6273, 0.3215, 0.6352, 0.3067, 0.6159, 0.2958, 0.6187, 0.2199, 0.6353, 0.2091, 0.63, 0.198, 0.6128, 0.2111, 0.6159, 0.2958, 0.6352, 0.3067, 0.6407, 0.2928, 0.6221, 0.2855, 0.6128, 0.2111, 0.63, 0.198, 0.6214, 0.1863, 0.6032, 0.2039, 0.6221, 0.2855, 0.6407, 0.2928, 0.6447, 0.2788, 0.6267, 0.2749, 0.6032, 0.2039, 0.6214, 0.1863, 0.608, 0.1719, 0.5891, 0.1969, 0.6267, 0.2749, 0.6447, 0.2788, 0.6468, 0.2657, 0.6296, 0.2647, 0.5891, 0.1969, 0.608, 0.1719, 0.5903, 0.1551, 0.5703, 0.1898, 0.6296, 0.2647, 0.6468, 0.2657, 0.6471, 0.2538, 0.6302, 0.2549, 0.5703, 0.1898, 0.5903, 0.1551, 0.5693, 0.1345, 0.5411, 0.1841, 0.6302, 0.2549, 0.6471, 0.2538, 0.6445, 0.2398, 0.6275, 0.2439, 0.5773, 0.3242, 0.6003, 0.3563, 0.6161, 0.3379, 0.5949, 0.3156, 0.5915, 0.2209, 0.5806, 0.2568, 0.5994, 0.225, 0.6085, 0.2776, 0.5806, 0.2568, 0.603, 0.2845, 0.5994, 0.225, 0.5806, 0.2568, 0.6052, 0.231, 0.603, 0.2845, 0.5806, 0.2568, 0.5952, 0.2902, 0.6052, 0.231, 0.5806, 0.2568, 0.6099, 0.2388, 0.5952, 0.2902, 0.5806, 0.2568, 0.5855, 0.2947, 0.6099, 0.2388, 0.5806, 0.2568, 0.6129, 0.2472, 0.5729, 0.2966, 0.5806, 0.2568, 0.5578, 0.2939, 0.5855, 0.2947, 0.5806, 0.2568, 0.5729, 0.2966, 0.6129, 0.2472, 0.5806, 0.2568, 0.6147, 0.2554, 0.5513, 0.223, 0.5806, 0.2568, 0.5672, 0.2188, 0.6147, 0.2554, 0.5806, 0.2568, 0.6148, 0.2629, 0.5672, 0.2188, 0.5806, 0.2568, 0.5808, 0.2187, 0.6148, 0.2629, 0.5806, 0.2568, 0.6125, 0.2703, 0.5808, 0.2187, 0.5806, 0.2568, 0.5915, 0.2209, 0.868, 0.6188, 0.8895, 0.6852, 0.9171, 0.6814, 0.8926, 0.6056, 0.5183, 0.7106, 0.5302, 0.6418, 0.5055, 0.6317, 0.4923, 0.7121, 0.8895, 0.6852, 0.8864, 0.7553, 0.914, 0.761, 0.9171, 0.6814, 0.5302, 0.6418, 0.5675, 0.5827, 0.5483, 0.5641, 0.5055, 0.6317, 0.8864, 0.7553, 0.856, 0.8193, 0.8784, 0.8353, 0.914, 0.761, 0.5675, 0.5827, 0.6237, 0.5418, 0.6126, 0.5174, 0.5483, 0.5641, 0.856, 0.8193, 0.8055, 0.8673, 0.8213, 0.89, 0.8784, 0.8353, 0.6237, 0.5418, 0.6911, 0.5239, 0.6898, 0.4968, 0.6126, 0.5174, 0.8055, 0.8673, 0.7405, 0.8936, 0.7469, 0.9203, 0.8213, 0.89, 0.6911, 0.5239, 0.7606, 0.532, 0.7693, 0.5061, 0.6898, 0.4968, 0.7405, 0.8936, 0.6703, 0.8939, 0.6665, 0.921, 0.7469, 0.9203, 0.7606, 0.532, 0.8222, 0.5652, 0.8398, 0.544, 0.7693, 0.5061, 0.6057, 0.8692, 0.5533, 0.8225, 0.5325, 0.8393, 0.5929, 0.8928, 0.6703, 0.8939, 0.6057, 0.8692, 0.5929, 0.8928, 0.6665, 0.921, 0.8222, 0.5652, 0.868, 0.6188, 0.8926, 0.6056, 0.8398, 0.544, 0.5299, 0.7792, 0.5183, 0.7106, 0.4923, 0.7121, 0.5049, 0.7898, 0.6465, 0.7927, 0.6057, 0.8692, 0.6703, 0.8939, 0.6811, 0.8057])
_ca = me_circle.color_attributes.new('Col', 'BYTE_COLOR', 'CORNER')
_ca.data.foreach_set('color', [1.0, 1.0, 1.0, 1.0, 1.0, 1.0, 1.0, 1.0, 1.0, 1.0, 1.0, 1.0, 1.0, 1.0, 1.0, 1.0, 1.0, 1.0, 1.0, 1.0, 1.0, 1.0, 1.0, 1.0, 1.0, 1.0, 1.0, 1.0, 1.0, 1.0, 1.0, 1.0, 1.0, 1.0, 1.0, 1.0, 1.0, 1.0, 1.0, 1.0, 1.0, 1.0, 1.0, 1.0, 1.0, 1.0, 1.0, 1.0, 1.0, 1.0, 1.0, 1.0, 1.0, 1.0, 1.0, 1.0, 1.0, 1.0, 1.0, 1.0, 1.0, 1.0, 1.0, 1.0, 1.0, 1.0, 1.0, 1.0, 1.0, 1.0, 1.0, 1.0, 1.0, 1.0, 1.0, 1.0, 1.0, 1.0, 1.0, 1.0, 1.0, 1.0, 1.0, 1.0, 1.0, 1.0, 1.0, 1.0, 1.0, 1.0, 1.0, 1.0, 1.0, 1.0, 1.0, 1.0, 1.0, 1.0, 1.0, 1.0, 1.0, 1.0, 1.0, 1.0, 1.0, 1.0, 1.0, 1.0, 1.0, 1.0, 1.0, 1.0, 1.0, 1.0, 1.0, 1.0, 1.0, 1.0, 1.0, 1.0, 1.0, 1.0, 1.0, 1.0, 1.0, 1.0, 1.0, 1.0, 1.0, 1.0, 1.0, 1.0, 1.0, 1.0, 1.0, 1.0, 1.0, 1.0, 1.0, 1.0, 1.0, 1.0, 1.0, 1.0, 1.0, 1.0, 1.0, 1.0, 1.0, 1.0, 1.0, 1.0, 1.0, 1.0, 1.0, 1.0, 1.0, 1.0, 1.0, 1.0, 1.0, 1.0, 1.0, 1.0, 1.0, 1.0, 1.0, 1.0, 1.0, 1.0, 1.0, 1.0, 1.0, 1.0, 1.0, 1.0, 1.0, 1.0, 1.0, 1.0, 1.0, 1.0, 1.0, 1.0, 1.0, 1.0, 1.0, 1.0, 1.0, 1.0, 1.0, 1.0, 1.0, 1.0, 1.0, 1.0, 1.0, 1.0, 1.0, 1.0, 1.0, 1.0, 1.0, 1.0, 1.0, 1.0, 1.0, 1.0, 1.0, 1.0, 1.0, 1.0, 1.0, 1.0, 1.0, 1.0, 1.0, 1.0, 1.0, 1.0, 1.0, 1.0, 1.0, 1.0, 1.0, 1.0, 1.0, 1.0, 1.0, 1.0, 1.0, 1.0, 1.0, 1.0, 1.0, 1.0, 1.0, 1.0, 1.0, 1.0, 1.0, 1.0, 1.0, 1.0, 1.0, 1.0, 1.0, 1.0, 1.0, 1.0, 1.0, 1.0, 1.0, 1.0, 1.0, 1.0, 1.0, 1.0, 1.0, 1.0, 1.0, 1.0, 1.0, 1.0, 1.0, 1.0, 1.0, 1.0, 1.0, 1.0, 1.0, 1.0, 1.0, 1.0, 1.0, 1.0, 1.0, 1.0, 1.0, 1.0, 1.0, 1.0, 1.0, 1.0, 1.0, 1.0, 1.0, 1.0, 1.0, 1.0, 1.0, 1.0, 1.0, 1.0, 1.0, 1.0, 1.0, 1.0, 1.0, 1.0, 1.0, 1.0, 1.0, 1.0, 1.0, 1.0, 1.0, 1.0, 1.0, 1.0, 1.0, 1.0, 1.0, 1.0, 1.0, 1.0, 1.0, 1.0, 1.0, 1.0, 1.0, 1.0, 1.0, 1.0, 1.0, 1.0, 1.0, 1.0, 1.0, 1.0, 1.0, 1.0, 1.0, 1.0, 1.0, 1.0, 1.0, 1.0, 1.0, 1.0, 1.0, 1.0, 1.0, 1.0, 1.0, 1.0, 1.0, 1.0, 1.0, 1.0, 1.0, 1.0, 1.0, 1.0, 1.0, 1.0, 1.0, 1.0, 1.0, 1.0, 1.0, 1.0, 1.0, 1.0, 1.0, 1.0, 1.0, 1.0, 1.0, 1.0, 1.0, 1.0, 1.0, 1.0, 1.0, 1.0, 1.0, 1.0, 1.0, 1.0, 1.0, 1.0, 1.0, 1.0, 1.0, 1.0, 1.0, 1.0, 1.0, 1.0, 1.0, 1.0, 1.0, 1.0, 1.0, 1.0, 1.0, 1.0, 1.0, 1.0, 1.0, 1.0, 1.0, 1.0, 1.0, 1.0, 1.0, 1.0, 1.0, 1.0, 1.0, 1.0, 1.0, 1.0, 1.0, 1.0, 1.0, 1.0, 1.0, 1.0, 1.0, 1.0, 1.0, 1.0, 1.0, 1.0, 1.0, 1.0, 1.0, 1.0, 1.0, 1.0, 1.0, 1.0, 1.0, 1.0, 1.0, 1.0, 1.0, 1.0, 1.0, 1.0, 1.0, 1.0, 1.0, 1.0, 1.0, 1.0, 1.0, 1.0, 1.0, 1.0, 1.0, 1.0, 1.0, 1.0, 1.0, 1.0, 1.0, 1.0, 1.0, 1.0, 1.0, 1.0, 1.0, 1.0, 1.0, 1.0, 1.0, 1.0, 1.0, 1.0, 1.0, 1.0, 1.0, 1.0, 1.0, 1.0, 1.0, 1.0, 1.0, 1.0, 1.0, 1.0, 1.0, 1.0, 1.0, 1.0, 1.0, 1.0, 1.0, 1.0, 1.0, 1.0, 1.0, 1.0, 1.0, 1.0, 1.0, 1.0, 1.0, 1.0, 1.0, 1.0, 1.0, 1.0, 1.0, 1.0, 1.0, 1.0, 1.0, 1.0, 1.0, 1.0, 1.0, 1.0, 1.0, 1.0, 1.0, 1.0, 1.0, 1.0, 1.0, 1.0, 1.0, 1.0, 1.0, 1.0, 1.0, 1.0, 1.0, 1.0, 1.0, 1.0, 1.0, 1.0, 1.0, 1.0, 1.0, 1.0, 1.0, 1.0, 1.0, 1.0, 1.0, 1.0, 1.0, 1.0, 1.0, 1.0, 1.0, 1.0, 1.0, 1.0, 1.0, 1.0, 1.0, 1.0, 1.0, 1.0, 1.0, 1.0, 1.0, 1.0, 1.0, 1.0, 1.0, 1.0, 1.0, 1.0, 1.0, 1.0, 1.0, 1.0, 1.0, 1.0, 1.0, 1.0, 1.0, 1.0, 1.0, 1.0, 1.0, 1.0, 1.0, 1.0, 1.0, 1.0, 1.0, 1.0, 1.0, 1.0, 1.0, 1.0, 1.0, 1.0, 1.0, 1.0, 1.0, 1.0, 1.0, 1.0, 1.0, 1.0, 1.0, 1.0, 1.0, 1.0, 1.0, 1.0, 1.0, 1.0, 1.0, 1.0, 1.0, 1.0, 1.0, 1.0, 1.0, 1.0, 1.0, 1.0, 1.0, 1.0, 1.0, 1.0, 1.0, 1.0, 1.0, 1.0, 1.0, 1.0, 1.0, 1.0, 1.0, 1.0, 1.0, 1.0, 1.0, 1.0, 1.0, 1.0, 1.0, 1.0, 1.0, 1.0, 1.0, 1.0, 1.0, 1.0, 1.0, 1.0, 1.0, 1.0, 1.0, 1.0, 1.0, 1.0, 1.0, 1.0, 1.0, 1.0, 1.0, 1.0, 1.0, 1.0, 1.0, 1.0, 1.0, 1.0, 1.0, 1.0, 1.0, 1.0, 1.0, 1.0, 1.0, 1.0, 1.0, 1.0, 1.0, 1.0, 1.0, 1.0, 1.0, 1.0, 1.0, 1.0, 1.0, 1.0, 1.0, 1.0, 1.0, 1.0, 1.0, 1.0, 1.0, 1.0, 1.0, 1.0, 1.0, 1.0, 1.0, 1.0, 1.0, 1.0, 1.0, 1.0, 1.0, 1.0, 1.0, 1.0, 1.0, 1.0, 1.0, 1.0, 1.0, 1.0, 1.0, 1.0, 1.0, 1.0, 1.0, 1.0, 1.0, 1.0, 1.0, 1.0, 1.0, 1.0, 1.0, 1.0, 1.0, 1.0, 1.0, 1.0, 1.0, 1.0, 1.0, 1.0, 1.0, 1.0, 1.0, 1.0, 1.0, 1.0, 1.0, 1.0, 1.0, 1.0, 1.0, 1.0, 1.0, 1.0, 1.0, 1.0, 1.0, 1.0, 1.0, 1.0, 1.0, 1.0, 1.0, 1.0, 1.0, 1.0, 1.0, 1.0, 1.0, 1.0, 1.0, 1.0, 1.0, 1.0, 1.0, 1.0, 1.0, 1.0, 1.0, 1.0, 1.0, 1.0, 1.0, 1.0, 1.0, 1.0, 1.0, 1.0, 1.0, 1.0, 1.0, 1.0, 1.0, 1.0, 1.0, 1.0, 1.0, 1.0, 1.0, 1.0, 1.0, 1.0, 1.0, 1.0, 1.0, 1.0, 1.0, 1.0, 1.0, 1.0, 1.0, 1.0, 1.0, 1.0, 1.0, 1.0, 1.0, 1.0, 1.0, 1.0, 1.0, 1.0, 1.0, 1.0, 1.0, 1.0, 1.0, 1.0, 1.0, 1.0, 1.0, 1.0, 1.0, 1.0, 1.0, 1.0, 1.0, 1.0, 1.0, 1.0, 1.0, 1.0, 1.0, 1.0, 1.0, 1.0, 1.0, 1.0, 1.0, 1.0, 1.0, 1.0, 1.0, 1.0, 1.0, 1.0, 1.0, 1.0, 1.0, 1.0, 1.0, 1.0, 1.0, 1.0, 1.0, 1.0, 1.0, 1.0, 1.0, 1.0, 1.0, 1.0, 1.0, 1.0, 1.0, 1.0, 1.0, 1.0, 1.0, 1.0, 1.0, 1.0, 1.0, 1.0, 1.0, 1.0, 1.0, 1.0, 1.0, 1.0, 1.0, 1.0, 1.0, 1.0, 1.0, 1.0, 1.0, 1.0, 1.0, 1.0, 1.0, 1.0, 1.0, 1.0, 1.0, 1.0, 1.0, 1.0, 1.0, 1.0, 1.0, 1.0, 1.0, 1.0, 1.0, 1.0, 1.0, 1.0, 1.0, 1.0, 1.0, 1.0, 1.0, 1.0, 1.0, 1.0, 1.0, 1.0, 1.0, 1.0, 1.0, 1.0, 1.0, 1.0, 1.0, 1.0, 1.0, 1.0, 1.0, 1.0, 1.0, 1.0, 1.0, 1.0, 1.0, 1.0, 1.0, 1.0, 1.0, 1.0, 1.0, 1.0, 1.0, 1.0, 1.0, 1.0, 1.0, 1.0, 1.0, 1.0, 1.0, 1.0, 1.0, 1.0, 1.0, 1.0, 1.0, 1.0, 1.0, 1.0, 1.0, 1.0, 1.0, 1.0, 1.0, 1.0, 1.0, 1.0, 1.0, 1.0, 1.0, 1.0, 1.0, 1.0, 1.0, 1.0, 1.0, 1.0, 1.0, 1.0, 1.0, 1.0, 1.0, 1.0, 1.0, 1.0, 1.0, 1.0, 1.0, 1.0, 1.0, 1.0, 1.0, 1.0, 1.0, 1.0, 1.0, 1.0, 1.0, 1.0, 1.0, 1.0, 1.0, 1.0, 1.0, 1.0, 1.0, 1.0, 1.0, 1.0, 1.0, 1.0, 1.0, 1.0, 1.0, 1.0, 1.0, 1.0, 1.0, 1.0, 1.0, 1.0, 1.0, 1.0, 1.0, 1.0, 1.0, 1.0, 1.0, 1.0, 1.0, 1.0, 1.0, 1.0, 1.0, 1.0, 1.0, 1.0, 1.0, 1.0, 1.0, 1.0, 1.0, 1.0, 1.0, 1.0, 1.0, 1.0, 1.0, 1.0, 1.0, 1.0, 1.0, 1.0, 1.0, 1.0, 1.0, 1.0, 1.0, 1.0, 1.0, 1.0, 1.0, 1.0, 1.0, 1.0, 1.0, 1.0, 1.0, 1.0, 1.0, 1.0, 1.0, 1.0, 1.0, 1.0, 1.0, 1.0, 1.0, 1.0, 1.0, 1.0, 1.0, 1.0, 1.0, 1.0, 1.0, 1.0, 1.0, 1.0, 1.0, 1.0, 1.0, 1.0, 1.0, 1.0, 1.0, 1.0, 1.0, 1.0, 1.0, 1.0, 1.0, 1.0, 1.0, 1.0, 1.0, 1.0, 1.0, 1.0, 1.0, 1.0, 1.0, 1.0, 1.0, 1.0, 1.0, 1.0, 1.0, 1.0, 1.0, 1.0, 1.0, 1.0, 1.0, 1.0, 1.0, 1.0, 1.0, 1.0, 1.0, 1.0, 1.0, 1.0, 1.0, 1.0, 1.0, 1.0, 1.0, 1.0, 1.0, 1.0, 1.0, 1.0, 1.0, 1.0, 1.0, 1.0, 1.0, 1.0, 1.0, 1.0, 1.0, 1.0, 1.0, 1.0, 1.0, 1.0, 1.0, 1.0, 1.0, 1.0, 1.0, 1.0, 1.0, 1.0, 1.0, 1.0, 1.0, 1.0, 1.0, 1.0, 1.0, 1.0, 1.0, 1.0, 1.0, 1.0, 1.0, 1.0, 1.0, 1.0, 1.0, 1.0, 1.0, 1.0, 1.0, 1.0, 1.0, 1.0, 1.0, 1.0, 1.0, 1.0, 1.0, 1.0, 1.0, 1.0, 1.0, 1.0, 1.0, 1.0, 1.0, 1.0, 1.0, 1.0, 1.0, 1.0, 1.0, 1.0, 1.0, 1.0, 1.0, 1.0, 1.0, 1.0, 1.0, 1.0, 1.0, 1.0, 1.0, 1.0, 1.0, 1.0, 1.0, 1.0, 1.0, 1.0, 1.0, 1.0, 1.0, 1.0, 1.0, 1.0, 1.0, 1.0, 1.0, 1.0, 1.0, 1.0, 1.0, 1.0, 1.0, 1.0, 1.0, 1.0, 1.0, 1.0, 1.0, 1.0, 1.0, 1.0, 1.0, 1.0, 1.0, 1.0, 1.0, 1.0, 1.0, 1.0, 1.0, 1.0, 1.0, 1.0, 1.0, 1.0, 1.0, 1.0, 1.0, 1.0, 1.0, 1.0, 1.0, 1.0, 1.0, 1.0, 1.0, 1.0, 1.0, 1.0, 1.0, 1.0, 1.0, 1.0, 1.0, 1.0, 1.0, 1.0, 1.0, 1.0, 1.0, 1.0, 1.0, 1.0, 1.0, 1.0, 1.0, 1.0, 1.0, 1.0, 1.0, 1.0, 1.0, 1.0, 1.0, 1.0, 1.0, 1.0, 1.0, 1.0, 1.0, 1.0, 1.0, 1.0, 1.0, 1.0, 1.0, 1.0, 1.0, 1.0, 1.0, 1.0, 1.0, 1.0, 1.0, 1.0, 1.0, 1.0, 1.0, 1.0, 1.0, 1.0, 1.0, 1.0, 1.0, 1.0, 1.0, 1.0, 1.0, 1.0, 1.0, 1.0, 1.0, 1.0, 1.0, 1.0, 1.0, 1.0, 1.0, 1.0, 1.0, 1.0, 1.0, 1.0, 1.0, 1.0, 1.0, 1.0, 1.0, 1.0, 1.0, 1.0, 1.0, 1.0, 1.0, 1.0, 1.0, 1.0, 1.0, 1.0, 1.0, 1.0, 1.0, 1.0, 1.0, 1.0, 1.0, 1.0, 1.0, 1.0, 1.0, 1.0, 1.0, 1.0, 1.0, 1.0, 1.0, 1.0, 1.0, 1.0, 1.0, 1.0, 1.0, 1.0, 1.0, 1.0, 1.0, 1.0, 1.0, 1.0, 1.0, 1.0, 1.0, 1.0, 1.0, 1.0, 1.0, 1.0, 1.0, 1.0, 1.0, 1.0, 1.0, 1.0, 1.0, 1.0, 1.0, 1.0, 1.0, 1.0, 1.0, 1.0, 1.0, 1.0, 1.0, 1.0, 1.0, 1.0, 1.0, 1.0, 1.0, 1.0, 1.0, 1.0, 1.0, 1.0, 1.0, 1.0, 1.0, 1.0, 1.0, 1.0, 1.0, 1.0, 1.0, 1.0, 1.0, 1.0, 1.0, 1.0, 1.0, 1.0, 1.0, 1.0, 1.0, 1.0, 1.0, 1.0, 1.0, 1.0, 1.0, 1.0, 1.0, 1.0, 1.0, 1.0, 1.0, 1.0, 1.0, 1.0, 1.0, 1.0, 1.0, 1.0, 1.0, 1.0, 1.0, 1.0, 1.0, 1.0, 1.0, 1.0, 1.0, 1.0, 1.0, 1.0, 1.0, 1.0, 1.0, 1.0, 1.0, 1.0, 1.0, 1.0, 1.0, 1.0, 1.0, 1.0, 1.0, 1.0, 1.0, 1.0, 1.0, 1.0, 1.0, 1.0, 1.0, 1.0, 1.0, 1.0, 1.0, 1.0, 1.0, 1.0, 1.0, 1.0, 1.0, 1.0, 1.0, 1.0, 1.0, 1.0, 1.0, 1.0, 1.0, 1.0, 1.0, 1.0, 1.0, 1.0, 1.0, 1.0, 1.0, 1.0, 1.0, 1.0, 1.0, 1.0, 1.0, 1.0, 1.0, 1.0, 1.0, 1.0, 1.0, 1.0, 1.0, 1.0, 1.0, 1.0, 1.0, 1.0, 1.0, 1.0, 1.0, 1.0, 1.0, 1.0, 1.0, 1.0, 1.0, 1.0, 1.0, 1.0, 1.0, 1.0, 1.0, 1.0, 1.0, 1.0, 1.0, 1.0, 1.0, 1.0, 1.0, 1.0, 1.0, 1.0, 1.0, 1.0, 1.0, 1.0, 1.0, 1.0, 1.0, 1.0, 1.0, 1.0, 1.0, 1.0, 1.0, 1.0, 1.0, 1.0, 1.0, 1.0, 1.0, 1.0, 1.0, 1.0, 1.0, 1.0, 1.0, 1.0, 1.0, 1.0, 1.0, 1.0, 1.0, 1.0, 1.0, 1.0, 1.0, 1.0, 1.0, 1.0, 1.0, 1.0, 1.0, 1.0, 1.0, 1.0, 1.0, 1.0, 1.0, 1.0, 1.0, 1.0, 1.0, 1.0, 1.0, 1.0, 1.0, 1.0, 1.0, 1.0, 1.0, 1.0, 1.0, 1.0, 1.0, 1.0, 1.0, 1.0, 1.0, 1.0, 1.0, 1.0, 1.0, 1.0, 1.0, 1.0, 1.0, 1.0, 1.0, 1.0, 1.0, 1.0, 1.0, 1.0, 1.0, 1.0, 1.0, 1.0, 1.0, 1.0, 1.0, 1.0, 1.0, 1.0, 1.0, 1.0, 1.0, 1.0, 1.0, 1.0, 1.0, 1.0, 1.0, 1.0, 1.0, 1.0, 1.0, 1.0, 1.0, 1.0, 1.0, 1.0, 1.0, 1.0, 1.0, 1.0, 1.0, 1.0, 1.0, 1.0, 1.0, 1.0, 1.0, 1.0, 1.0, 1.0, 1.0, 1.0, 1.0, 1.0, 1.0, 1.0, 1.0, 1.0, 1.0, 1.0, 1.0, 1.0, 1.0, 1.0, 1.0, 1.0, 1.0, 1.0, 1.0, 1.0, 1.0, 1.0, 1.0, 1.0, 1.0, 1.0, 1.0, 1.0, 1.0, 1.0, 1.0, 1.0, 1.0, 1.0, 1.0, 1.0, 1.0, 1.0, 1.0, 1.0, 1.0, 1.0, 1.0, 1.0, 1.0, 1.0, 1.0, 1.0, 1.0, 1.0, 1.0, 1.0, 1.0, 1.0, 1.0, 1.0, 1.0, 1.0, 1.0, 1.0, 1.0, 1.0, 1.0, 1.0, 1.0, 1.0, 1.0, 1.0, 1.0, 1.0, 1.0, 1.0, 1.0, 1.0, 1.0, 1.0, 1.0, 1.0, 1.0, 1.0, 1.0, 1.0, 1.0, 1.0, 1.0, 1.0, 1.0, 1.0, 1.0, 1.0, 1.0, 1.0, 1.0, 1.0, 1.0, 1.0, 1.0, 1.0, 1.0, 1.0, 1.0, 1.0, 1.0, 1.0, 1.0, 1.0, 1.0, 1.0, 1.0, 1.0, 1.0, 1.0, 1.0, 1.0, 1.0, 1.0, 1.0, 1.0, 1.0, 1.0, 1.0, 1.0, 1.0, 1.0, 1.0, 1.0, 1.0, 1.0, 1.0, 1.0, 1.0, 1.0, 1.0, 1.0, 1.0, 1.0, 1.0, 1.0, 1.0, 1.0, 1.0, 1.0, 1.0, 1.0, 1.0, 1.0, 1.0, 1.0, 1.0, 1.0, 1.0, 1.0, 1.0, 1.0, 1.0, 1.0, 1.0, 1.0, 1.0, 1.0, 1.0, 1.0, 1.0, 1.0, 1.0, 1.0, 1.0, 1.0, 1.0, 1.0, 1.0, 1.0, 1.0, 1.0, 1.0, 1.0, 1.0, 1.0, 1.0, 1.0, 1.0, 1.0, 1.0, 1.0, 1.0, 1.0, 1.0, 1.0, 1.0, 1.0, 1.0, 1.0, 1.0, 1.0, 1.0, 1.0, 1.0, 1.0, 1.0, 1.0, 1.0, 1.0, 1.0, 1.0, 1.0, 1.0, 1.0, 1.0, 1.0, 1.0, 1.0, 1.0, 1.0, 1.0, 1.0, 1.0, 1.0, 1.0, 1.0, 1.0, 1.0, 1.0, 1.0, 1.0, 1.0, 1.0, 1.0, 1.0, 1.0, 1.0, 1.0, 1.0, 1.0, 1.0, 1.0, 1.0, 1.0, 1.0, 1.0, 1.0, 1.0, 1.0, 1.0, 1.0, 1.0, 1.0, 1.0, 1.0, 1.0, 1.0, 1.0, 1.0, 1.0, 1.0, 1.0, 1.0, 1.0, 1.0, 1.0, 1.0, 1.0, 1.0, 1.0, 1.0, 1.0, 1.0, 1.0, 1.0, 1.0, 1.0, 1.0, 1.0, 1.0, 1.0, 1.0, 1.0, 1.0, 1.0, 1.0, 1.0, 1.0, 1.0, 1.0, 1.0, 1.0, 1.0, 1.0, 1.0, 1.0, 1.0, 1.0, 1.0, 1.0, 1.0, 1.0, 1.0, 1.0, 1.0, 1.0, 1.0, 1.0, 1.0, 1.0, 1.0, 1.0, 1.0, 1.0, 1.0, 1.0, 1.0, 1.0, 1.0, 1.0, 1.0, 1.0, 1.0, 1.0, 1.0, 1.0, 1.0, 1.0, 1.0, 1.0, 1.0, 1.0, 1.0, 1.0, 1.0, 1.0, 1.0, 1.0, 1.0, 1.0, 1.0, 1.0, 1.0, 1.0, 1.0, 1.0, 1.0, 1.0, 1.0, 1.0, 1.0, 1.0, 1.0, 1.0, 1.0, 1.0, 1.0, 1.0, 1.0, 1.0, 1.0, 1.0, 1.0, 1.0, 1.0, 1.0, 1.0, 1.0, 1.0, 1.0, 1.0, 1.0, 1.0, 1.0, 1.0, 1.0, 1.0, 1.0, 1.0, 1.0, 1.0, 1.0, 1.0, 1.0, 1.0, 1.0, 1.0, 1.0, 1.0, 1.0, 1.0, 1.0, 1.0, 1.0, 1.0, 1.0, 1.0, 1.0, 1.0, 1.0, 1.0, 1.0, 1.0, 1.0, 1.0, 1.0, 1.0, 1.0, 1.0, 1.0, 1.0, 1.0, 1.0, 1.0, 1.0, 1.0, 1.0, 1.0, 1.0, 1.0, 1.0, 1.0, 1.0, 1.0, 1.0, 1.0, 1.0, 1.0, 1.0, 1.0, 1.0, 1.0, 1.0, 1.0, 1.0, 1.0, 1.0, 1.0, 1.0, 1.0, 1.0, 1.0, 1.0, 1.0, 1.0, 1.0, 1.0, 1.0, 1.0, 1.0, 1.0, 1.0, 1.0, 1.0, 1.0, 1.0, 1.0, 1.0, 1.0, 1.0, 1.0, 1.0, 1.0, 1.0, 1.0, 1.0, 1.0, 1.0, 1.0, 1.0, 1.0, 1.0, 1.0, 1.0, 1.0, 1.0, 1.0, 1.0, 1.0, 1.0, 1.0, 1.0, 1.0, 1.0, 1.0, 1.0, 1.0, 1.0, 1.0, 1.0, 1.0, 1.0, 1.0, 1.0, 1.0, 1.0, 1.0, 1.0, 1.0, 1.0, 1.0, 1.0, 1.0, 1.0, 1.0, 1.0, 1.0, 1.0, 1.0, 1.0, 1.0, 1.0, 1.0, 1.0, 1.0, 1.0, 1.0, 1.0, 1.0, 1.0, 1.0, 1.0, 1.0, 1.0, 1.0, 1.0, 1.0, 1.0, 1.0, 1.0, 1.0, 1.0, 1.0, 1.0, 1.0, 1.0, 1.0, 1.0, 1.0, 1.0, 1.0, 1.0, 1.0, 1.0, 1.0, 1.0, 1.0, 1.0, 1.0, 1.0, 1.0, 1.0, 1.0, 1.0, 1.0, 1.0, 1.0, 1.0, 1.0, 1.0, 1.0, 1.0, 1.0, 1.0, 1.0, 1.0, 1.0, 1.0, 1.0, 1.0, 1.0, 1.0, 1.0, 1.0, 1.0, 1.0, 1.0, 1.0, 1.0, 1.0, 1.0, 1.0, 1.0, 1.0, 1.0, 1.0, 1.0, 1.0, 1.0, 1.0, 1.0, 1.0, 1.0, 1.0, 1.0, 1.0, 1.0, 1.0, 1.0, 1.0, 1.0, 1.0, 1.0, 1.0, 1.0, 1.0, 1.0, 1.0, 1.0, 1.0, 1.0, 1.0, 1.0, 1.0, 1.0, 1.0, 1.0, 1.0, 1.0, 1.0, 1.0, 1.0, 1.0, 1.0, 1.0, 1.0, 1.0, 1.0, 1.0, 1.0, 1.0, 1.0, 1.0, 1.0, 1.0, 1.0, 1.0, 1.0, 1.0, 1.0, 1.0, 1.0, 1.0, 1.0, 1.0, 1.0, 1.0, 1.0, 1.0, 1.0, 1.0, 1.0, 1.0, 1.0, 1.0, 1.0, 1.0, 1.0, 1.0, 1.0, 1.0, 1.0, 1.0, 1.0, 1.0, 1.0, 1.0, 1.0, 1.0, 1.0, 1.0, 1.0, 1.0, 1.0, 1.0, 1.0, 1.0, 1.0, 1.0, 1.0, 1.0, 1.0, 1.0, 1.0, 1.0, 1.0, 1.0, 1.0, 1.0, 1.0, 1.0, 1.0, 1.0, 1.0, 1.0, 1.0, 1.0, 1.0, 1.0, 1.0, 1.0, 1.0, 1.0, 1.0, 1.0, 1.0, 1.0, 1.0, 1.0, 1.0, 1.0, 1.0, 1.0, 1.0, 1.0, 1.0, 1.0, 1.0, 1.0, 1.0, 1.0, 1.0, 1.0, 1.0, 1.0, 1.0, 1.0, 1.0, 1.0, 1.0, 1.0, 1.0, 1.0, 1.0, 1.0, 1.0, 1.0, 1.0, 1.0, 1.0, 1.0, 1.0, 1.0, 1.0, 1.0, 1.0, 1.0, 1.0, 1.0, 1.0, 1.0, 1.0, 1.0, 1.0, 1.0, 1.0, 1.0, 1.0, 1.0, 1.0, 1.0, 1.0, 1.0, 1.0, 1.0, 1.0, 1.0, 1.0, 1.0, 1.0, 1.0, 1.0, 1.0, 1.0, 1.0, 1.0, 1.0, 1.0, 1.0, 1.0, 1.0, 1.0, 1.0, 1.0, 1.0, 1.0, 1.0, 1.0, 1.0, 1.0, 1.0, 1.0, 1.0, 1.0, 1.0, 1.0, 1.0, 1.0, 1.0, 1.0, 1.0, 1.0, 1.0, 1.0, 1.0, 1.0, 1.0, 1.0, 1.0, 1.0, 1.0, 1.0, 1.0, 1.0, 1.0, 1.0, 1.0, 1.0, 1.0, 1.0, 1.0, 1.0, 1.0, 1.0, 1.0, 1.0, 1.0, 1.0, 1.0, 1.0, 1.0, 1.0, 1.0, 1.0, 1.0, 1.0, 1.0, 1.0, 1.0, 1.0, 1.0, 1.0, 1.0, 1.0, 1.0, 1.0, 1.0, 1.0, 1.0, 1.0, 1.0, 1.0, 1.0, 1.0, 1.0, 1.0, 1.0, 1.0, 1.0, 1.0, 1.0, 1.0, 1.0, 1.0, 1.0, 1.0, 1.0, 1.0, 1.0, 1.0, 1.0, 1.0, 1.0, 1.0, 1.0, 1.0, 1.0, 1.0, 1.0, 1.0, 1.0, 1.0, 1.0, 1.0, 1.0, 1.0, 1.0, 1.0, 1.0, 1.0, 1.0, 1.0, 1.0, 1.0, 1.0, 1.0, 1.0, 1.0, 1.0, 1.0, 1.0, 1.0, 1.0, 1.0, 1.0, 1.0, 1.0, 1.0, 1.0, 1.0, 1.0, 1.0, 1.0, 1.0, 1.0, 1.0, 1.0, 1.0, 1.0, 1.0, 1.0, 1.0, 1.0, 1.0, 1.0, 1.0, 1.0, 1.0, 1.0, 1.0, 1.0, 1.0, 1.0, 1.0, 1.0, 1.0, 1.0, 1.0, 1.0, 1.0, 1.0, 1.0, 1.0, 1.0, 1.0, 1.0, 1.0, 1.0, 1.0, 1.0, 1.0, 1.0, 1.0, 1.0, 1.0, 1.0, 1.0, 1.0, 1.0, 1.0, 1.0, 1.0, 1.0, 1.0, 1.0, 1.0, 1.0, 1.0, 1.0, 1.0, 1.0, 1.0, 1.0, 1.0, 1.0, 1.0, 1.0, 1.0, 1.0, 1.0, 1.0, 1.0, 1.0, 1.0, 1.0, 1.0, 1.0, 1.0, 1.0, 1.0, 1.0, 1.0, 1.0, 1.0, 1.0, 1.0, 1.0, 1.0, 1.0, 1.0, 1.0, 1.0, 1.0, 1.0, 1.0, 1.0, 1.0, 1.0, 1.0, 1.0, 1.0, 1.0, 1.0, 1.0, 1.0, 1.0, 1.0, 1.0, 1.0, 1.0, 1.0, 1.0, 1.0, 1.0, 1.0, 1.0, 1.0, 1.0, 1.0, 1.0, 1.0, 1.0, 1.0, 1.0, 1.0, 1.0, 1.0, 1.0, 1.0, 1.0, 1.0, 1.0, 1.0, 1.0, 1.0, 1.0, 1.0, 1.0, 1.0, 1.0, 1.0, 1.0, 1.0, 1.0, 1.0, 1.0, 1.0, 1.0, 1.0, 1.0, 1.0, 1.0, 1.0, 1.0, 1.0, 1.0, 1.0, 1.0, 1.0, 1.0, 1.0, 1.0, 1.0, 1.0, 1.0, 1.0, 1.0, 1.0, 1.0, 1.0, 1.0, 1.0, 1.0, 1.0, 1.0, 1.0, 1.0, 1.0, 1.0, 1.0, 1.0, 1.0, 1.0, 1.0, 1.0, 1.0, 1.0, 1.0, 1.0, 1.0, 1.0, 1.0, 1.0, 1.0, 1.0, 1.0, 1.0, 1.0, 1.0, 1.0, 1.0, 1.0, 1.0, 1.0, 1.0, 1.0, 1.0, 1.0, 1.0, 1.0, 1.0, 1.0, 1.0, 1.0, 1.0, 1.0, 1.0, 1.0, 1.0, 1.0, 1.0, 1.0, 1.0, 1.0, 1.0, 1.0, 1.0, 1.0, 1.0, 1.0, 1.0, 1.0, 1.0, 1.0, 1.0, 1.0, 1.0, 1.0, 1.0, 1.0, 1.0, 1.0, 1.0, 1.0, 1.0, 1.0, 1.0, 1.0, 1.0, 1.0, 1.0, 1.0, 1.0, 1.0, 1.0, 1.0, 1.0, 1.0, 1.0, 1.0, 1.0, 1.0, 1.0, 1.0, 1.0, 1.0, 1.0, 1.0, 1.0, 1.0, 1.0, 1.0, 1.0, 1.0, 1.0, 1.0, 1.0, 1.0, 1.0, 1.0, 1.0, 1.0, 1.0, 1.0, 1.0, 1.0, 1.0, 1.0, 1.0, 1.0, 1.0, 1.0, 1.0, 1.0, 1.0, 1.0, 1.0, 1.0, 1.0, 1.0, 1.0, 1.0, 1.0, 1.0, 1.0, 1.0, 1.0, 1.0, 1.0, 1.0, 1.0, 1.0, 1.0, 1.0, 1.0, 1.0, 1.0, 1.0, 1.0, 1.0, 1.0, 1.0, 1.0, 1.0, 1.0, 1.0, 1.0, 1.0, 1.0, 1.0, 1.0, 1.0, 1.0, 1.0, 1.0, 1.0, 1.0, 1.0, 1.0, 1.0, 1.0, 1.0, 1.0, 1.0, 1.0, 1.0, 1.0, 1.0, 1.0, 1.0, 1.0, 1.0, 1.0, 1.0, 1.0, 1.0, 1.0, 1.0, 1.0, 1.0, 1.0, 1.0, 1.0, 1.0, 1.0, 1.0, 1.0, 1.0, 1.0, 1.0, 1.0, 1.0, 1.0, 1.0, 1.0, 1.0, 1.0, 1.0, 1.0, 1.0, 1.0, 1.0, 1.0, 1.0, 1.0, 1.0, 1.0, 1.0, 1.0, 1.0, 1.0, 1.0, 1.0, 1.0, 1.0, 1.0, 1.0, 1.0, 1.0, 1.0, 1.0, 1.0, 1.0, 1.0, 1.0, 1.0, 1.0, 1.0, 1.0, 1.0, 1.0, 1.0, 1.0, 1.0, 1.0, 1.0, 1.0, 1.0, 1.0, 1.0, 1.0, 1.0, 1.0, 1.0, 1.0, 1.0, 1.0, 1.0, 1.0, 1.0, 1.0, 1.0, 1.0, 1.0, 1.0, 1.0, 1.0, 1.0, 1.0, 1.0, 1.0, 1.0, 1.0, 1.0, 1.0, 1.0, 1.0, 1.0, 1.0, 1.0, 1.0, 1.0, 1.0, 1.0, 1.0, 1.0, 1.0, 1.0, 1.0, 1.0, 1.0, 1.0, 1.0, 1.0, 1.0, 1.0, 1.0, 1.0, 1.0, 1.0, 1.0, 1.0, 1.0, 1.0, 1.0, 1.0, 1.0, 1.0, 1.0, 1.0, 1.0, 1.0, 1.0, 1.0, 1.0, 1.0, 1.0, 1.0, 1.0, 1.0, 1.0, 1.0, 1.0, 1.0, 1.0, 1.0, 1.0, 1.0, 1.0, 1.0, 1.0, 1.0, 1.0, 1.0, 1.0, 1.0, 1.0, 1.0, 1.0, 1.0, 1.0, 1.0, 1.0, 1.0, 1.0, 1.0, 1.0, 1.0, 1.0, 1.0, 1.0, 1.0, 1.0, 1.0, 1.0, 1.0, 1.0, 1.0, 1.0, 1.0, 1.0, 1.0, 1.0, 1.0, 1.0, 1.0, 1.0, 1.0, 1.0, 1.0, 1.0, 1.0, 1.0, 1.0, 1.0, 1.0, 1.0, 1.0, 1.0, 1.0, 1.0, 1.0, 1.0, 1.0, 1.0, 1.0, 1.0, 1.0, 1.0, 1.0, 1.0, 1.0, 1.0, 1.0, 1.0, 1.0, 1.0, 1.0, 1.0, 1.0, 1.0, 1.0, 1.0, 1.0, 1.0, 1.0, 1.0, 1.0, 1.0, 1.0, 1.0, 1.0, 1.0, 1.0, 1.0, 1.0, 1.0, 1.0, 1.0, 1.0, 1.0, 1.0, 1.0, 1.0, 1.0, 1.0, 1.0, 1.0, 1.0, 1.0, 1.0, 1.0, 1.0, 1.0, 1.0, 1.0, 1.0, 1.0, 1.0, 1.0, 1.0, 1.0, 1.0, 1.0, 1.0, 1.0, 1.0, 1.0, 1.0, 1.0, 1.0, 1.0, 1.0, 1.0, 1.0, 1.0, 1.0, 1.0, 1.0, 1.0, 1.0, 1.0, 1.0, 1.0, 1.0, 1.0, 1.0, 1.0, 1.0, 1.0, 1.0, 1.0, 1.0, 1.0, 1.0, 1.0, 1.0, 1.0, 1.0, 1.0, 1.0, 1.0, 1.0, 1.0, 1.0, 1.0, 1.0, 1.0, 1.0, 1.0, 1.0, 1.0, 1.0, 1.0, 1.0, 1.0, 1.0, 1.0, 1.0, 1.0, 1.0, 1.0, 1.0, 1.0, 1.0, 1.0, 1.0, 1.0, 1.0, 1.0, 1.0, 1.0, 1.0, 1.0, 1.0, 1.0, 1.0, 1.0, 1.0, 1.0, 1.0, 1.0, 1.0, 1.0, 1.0, 1.0, 1.0, 1.0, 1.0, 1.0, 1.0, 1.0, 1.0, 1.0, 1.0, 1.0, 1.0, 1.0, 1.0, 1.0, 1.0, 1.0, 1.0, 1.0, 1.0, 1.0, 1.0, 1.0, 1.0, 1.0, 1.0, 1.0, 1.0, 1.0, 1.0, 1.0, 1.0, 1.0, 1.0, 1.0, 1.0, 1.0, 1.0, 1.0, 1.0, 1.0, 1.0, 1.0, 1.0, 1.0, 1.0, 1.0, 1.0, 1.0, 1.0, 1.0, 1.0, 1.0, 1.0, 1.0, 1.0, 1.0, 1.0, 1.0, 1.0, 1.0, 1.0, 1.0, 1.0, 1.0, 1.0, 1.0, 1.0, 1.0, 1.0, 1.0, 1.0, 1.0, 1.0, 1.0, 1.0, 1.0, 1.0, 1.0, 1.0, 1.0, 1.0, 1.0, 1.0, 1.0, 1.0, 1.0, 1.0, 1.0, 1.0, 1.0, 1.0, 1.0, 1.0, 1.0, 1.0, 1.0, 1.0, 1.0, 1.0, 1.0, 1.0, 1.0, 1.0, 1.0, 1.0, 1.0, 1.0, 1.0, 1.0, 1.0, 1.0, 1.0, 1.0, 1.0, 1.0, 1.0, 1.0, 1.0, 1.0, 1.0, 1.0, 1.0, 1.0, 1.0, 1.0, 1.0, 1.0, 1.0, 1.0, 1.0, 1.0, 1.0, 1.0, 1.0, 1.0, 1.0, 1.0, 1.0, 1.0, 1.0, 1.0, 1.0, 1.0, 1.0, 1.0, 1.0, 1.0, 1.0, 1.0, 1.0, 1.0, 1.0, 1.0, 1.0, 1.0, 1.0, 1.0, 1.0, 1.0, 1.0, 1.0, 1.0, 1.0, 1.0, 1.0, 1.0, 1.0, 1.0, 1.0, 1.0, 1.0, 1.0, 1.0, 1.0, 1.0, 1.0, 1.0, 1.0, 1.0, 1.0, 1.0, 1.0, 1.0, 1.0, 1.0, 1.0, 1.0, 1.0, 1.0, 1.0, 1.0, 1.0, 1.0, 1.0, 1.0, 1.0, 1.0, 1.0, 1.0, 1.0, 1.0, 1.0, 1.0, 1.0, 1.0, 1.0, 1.0, 1.0, 1.0, 1.0, 1.0, 1.0, 1.0, 1.0, 1.0, 1.0, 1.0, 1.0, 1.0, 1.0, 1.0, 1.0, 1.0, 1.0, 1.0, 1.0, 1.0, 1.0, 1.0, 1.0, 1.0, 1.0, 1.0, 1.0, 1.0, 1.0, 1.0, 1.0, 1.0, 1.0, 1.0, 1.0, 1.0, 1.0, 1.0, 1.0, 1.0, 1.0, 1.0, 1.0, 1.0, 1.0, 1.0, 1.0, 1.0, 1.0, 1.0, 1.0, 1.0, 1.0, 1.0, 1.0, 1.0, 1.0, 1.0, 1.0, 1.0, 1.0, 1.0, 1.0, 1.0, 1.0, 1.0, 1.0, 1.0, 1.0, 1.0, 1.0, 1.0, 1.0, 1.0, 1.0, 1.0, 1.0, 1.0, 1.0, 1.0, 1.0, 1.0, 1.0, 1.0, 1.0, 1.0, 1.0, 1.0, 1.0, 1.0, 1.0, 1.0, 1.0, 1.0, 1.0, 1.0, 1.0, 1.0, 1.0, 1.0, 1.0, 1.0, 1.0, 1.0, 1.0, 1.0, 1.0, 1.0, 1.0, 1.0, 1.0, 1.0, 1.0, 1.0, 1.0, 1.0, 1.0, 1.0, 1.0, 1.0, 1.0, 1.0, 1.0, 1.0, 1.0, 1.0, 1.0, 1.0, 1.0, 1.0, 1.0, 1.0, 1.0, 1.0, 1.0, 1.0, 1.0, 1.0, 1.0, 1.0, 1.0, 1.0, 1.0, 1.0, 1.0, 1.0, 1.0, 1.0, 1.0, 1.0, 1.0, 1.0, 1.0, 1.0, 1.0, 1.0, 1.0, 1.0, 1.0, 1.0, 1.0, 1.0, 1.0, 1.0, 1.0, 1.0, 1.0, 1.0, 1.0, 1.0, 1.0, 1.0, 1.0, 1.0, 1.0, 1.0, 1.0, 1.0, 1.0, 1.0, 1.0, 1.0, 1.0, 1.0, 1.0, 1.0, 1.0, 1.0, 1.0, 1.0, 1.0, 1.0, 1.0, 1.0, 1.0, 1.0, 1.0, 1.0, 1.0, 1.0, 1.0, 1.0, 1.0, 1.0, 1.0, 1.0, 1.0, 1.0, 1.0, 1.0, 1.0, 1.0, 1.0, 1.0, 1.0, 1.0, 1.0, 1.0, 1.0, 1.0, 1.0, 1.0, 1.0, 1.0, 1.0, 1.0, 1.0, 1.0, 1.0, 1.0, 1.0, 1.0, 1.0, 1.0, 1.0, 1.0, 1.0, 1.0, 1.0, 1.0, 1.0, 1.0, 1.0, 1.0, 1.0, 1.0, 1.0, 1.0, 1.0, 1.0, 1.0, 1.0, 1.0, 1.0, 1.0, 1.0, 1.0, 1.0, 1.0, 1.0, 1.0, 1.0, 1.0, 1.0, 1.0, 1.0, 1.0, 1.0, 1.0, 1.0, 1.0, 1.0, 1.0, 1.0, 1.0, 1.0, 1.0, 1.0, 1.0, 1.0, 1.0, 1.0, 1.0, 1.0, 1.0, 1.0, 1.0, 1.0, 1.0, 1.0, 1.0, 1.0, 1.0, 1.0, 1.0, 1.0, 1.0, 1.0, 1.0, 1.0, 1.0, 1.0, 1.0, 1.0, 1.0, 1.0, 1.0, 1.0, 1.0, 1.0, 1.0, 1.0, 1.0, 1.0, 1.0, 1.0, 1.0, 1.0, 1.0, 1.0, 1.0, 1.0, 1.0, 1.0, 1.0, 1.0, 1.0, 1.0, 1.0, 1.0, 1.0, 1.0, 1.0, 1.0, 1.0, 1.0, 1.0, 1.0, 1.0, 1.0, 1.0, 1.0, 1.0, 1.0, 1.0, 1.0, 1.0, 1.0, 1.0, 1.0, 1.0, 1.0, 1.0, 1.0, 1.0, 1.0, 1.0, 1.0, 1.0, 1.0, 1.0, 1.0, 1.0, 1.0, 1.0, 1.0, 1.0, 1.0, 1.0, 1.0, 1.0, 1.0, 1.0, 1.0, 1.0, 1.0, 1.0, 1.0, 1.0, 1.0, 1.0, 1.0, 1.0, 1.0, 1.0, 1.0, 1.0, 1.0, 1.0, 1.0, 1.0, 1.0, 1.0, 1.0, 1.0, 1.0, 1.0, 1.0, 1.0, 1.0, 1.0, 1.0, 1.0, 1.0, 1.0, 1.0, 1.0, 1.0, 1.0, 1.0, 1.0, 1.0, 1.0, 1.0, 1.0, 1.0, 1.0, 1.0, 1.0, 1.0, 1.0, 1.0, 1.0, 1.0, 1.0, 1.0, 1.0, 1.0, 1.0, 1.0, 1.0, 1.0, 1.0, 1.0, 1.0, 1.0, 1.0, 1.0, 1.0, 1.0, 1.0, 1.0, 1.0, 1.0, 1.0, 1.0, 1.0, 1.0, 1.0, 1.0, 1.0, 1.0, 1.0, 1.0, 1.0, 1.0, 1.0, 1.0, 1.0, 1.0, 1.0, 1.0, 1.0, 1.0, 1.0, 1.0, 1.0, 1.0, 1.0, 1.0, 1.0, 1.0, 1.0, 1.0, 1.0, 1.0, 1.0, 1.0, 1.0, 1.0, 1.0, 1.0, 1.0, 1.0, 1.0, 1.0, 1.0, 1.0, 1.0, 1.0, 1.0, 1.0, 1.0, 1.0, 1.0, 1.0, 1.0, 1.0, 1.0, 1.0, 1.0, 1.0, 1.0, 1.0, 1.0, 1.0, 1.0, 1.0, 1.0, 1.0, 1.0, 1.0, 1.0, 1.0, 1.0, 1.0, 1.0, 1.0, 1.0, 1.0, 1.0, 1.0, 1.0, 1.0, 1.0, 1.0, 1.0, 1.0, 1.0, 1.0, 1.0, 1.0, 1.0, 1.0, 1.0, 1.0, 1.0, 1.0, 1.0, 1.0, 1.0, 1.0, 1.0, 1.0, 1.0, 1.0, 1.0, 1.0, 1.0, 1.0, 1.0, 1.0, 1.0, 1.0, 1.0, 1.0, 1.0, 1.0, 1.0, 1.0, 1.0, 1.0, 1.0, 1.0, 1.0, 1.0, 1.0, 1.0, 1.0, 1.0, 1.0, 1.0, 1.0, 1.0, 1.0, 1.0, 1.0, 1.0, 1.0, 1.0, 1.0, 1.0, 1.0, 1.0, 1.0, 1.0, 1.0, 1.0, 1.0, 1.0, 1.0, 1.0, 1.0, 1.0, 1.0, 1.0, 1.0, 1.0, 1.0, 1.0, 1.0, 1.0, 1.0, 1.0, 1.0, 1.0, 1.0, 1.0, 1.0, 1.0, 1.0, 1.0, 1.0, 1.0, 1.0, 1.0, 1.0, 1.0, 1.0, 1.0, 1.0, 1.0, 1.0, 1.0, 1.0, 1.0, 1.0, 1.0, 1.0, 1.0, 1.0, 1.0, 1.0, 1.0, 1.0, 1.0, 1.0, 1.0, 1.0, 1.0, 1.0, 1.0, 1.0, 1.0, 1.0, 1.0, 1.0, 1.0, 1.0, 1.0, 1.0, 1.0, 1.0, 1.0, 1.0, 1.0, 1.0, 1.0, 1.0, 1.0, 1.0, 1.0, 1.0, 1.0, 1.0, 1.0, 1.0, 1.0, 1.0, 1.0, 1.0, 1.0, 1.0, 1.0, 1.0, 1.0, 1.0, 1.0, 1.0, 1.0, 1.0, 1.0, 1.0, 1.0, 1.0, 1.0, 1.0, 1.0, 1.0, 1.0, 1.0, 1.0, 1.0, 1.0, 1.0, 1.0, 1.0, 1.0, 1.0, 1.0, 1.0, 1.0, 1.0, 1.0, 1.0, 1.0, 1.0, 1.0, 1.0, 1.0, 1.0, 1.0, 1.0, 1.0, 1.0, 1.0, 1.0, 1.0, 1.0, 1.0, 1.0, 1.0, 1.0, 1.0, 1.0, 1.0, 1.0, 1.0, 1.0, 1.0, 1.0, 1.0, 1.0, 1.0, 1.0, 1.0, 1.0, 1.0, 1.0, 1.0, 1.0, 1.0, 1.0, 1.0, 1.0, 1.0, 1.0, 1.0, 1.0, 1.0, 1.0, 1.0, 1.0, 1.0, 1.0, 1.0, 1.0, 1.0, 1.0, 1.0, 1.0, 1.0, 1.0, 1.0, 1.0, 1.0, 1.0, 1.0, 1.0, 1.0, 1.0, 1.0, 1.0, 1.0, 1.0, 1.0, 1.0, 1.0, 1.0, 1.0, 1.0, 1.0, 1.0, 1.0, 1.0, 1.0, 1.0, 1.0, 1.0, 1.0, 1.0, 1.0, 1.0, 1.0, 1.0, 1.0, 1.0, 1.0, 1.0, 1.0, 1.0, 1.0, 1.0, 1.0, 1.0, 1.0, 1.0, 1.0, 1.0, 1.0, 1.0, 1.0, 1.0, 1.0, 1.0, 1.0, 1.0, 1.0, 1.0, 1.0, 1.0, 1.0, 1.0, 1.0, 1.0, 1.0, 1.0, 1.0, 1.0, 1.0, 1.0, 1.0, 1.0, 1.0, 1.0, 1.0, 1.0, 1.0, 1.0, 1.0, 1.0, 1.0, 1.0, 1.0, 1.0, 1.0, 1.0, 1.0, 1.0, 1.0, 1.0, 1.0, 1.0, 1.0, 1.0, 1.0, 1.0, 1.0, 1.0, 1.0, 1.0, 1.0, 1.0, 1.0, 1.0, 1.0, 1.0, 1.0, 1.0, 1.0, 1.0, 1.0, 1.0, 1.0, 1.0, 1.0, 1.0, 1.0, 1.0, 1.0, 1.0, 1.0, 1.0, 1.0, 1.0, 1.0, 1.0, 1.0, 1.0, 1.0, 1.0, 1.0, 1.0, 1.0, 1.0, 1.0, 1.0, 1.0, 1.0, 1.0, 1.0, 1.0, 1.0, 1.0, 1.0, 1.0, 1.0, 1.0, 1.0, 1.0, 1.0, 1.0, 1.0, 1.0, 1.0, 1.0, 1.0, 1.0, 1.0, 1.0, 1.0, 1.0, 1.0, 1.0, 1.0, 1.0, 1.0, 1.0, 1.0, 1.0, 1.0, 1.0, 1.0, 1.0, 1.0, 1.0, 1.0, 1.0, 1.0, 1.0, 1.0, 1.0, 1.0, 1.0, 1.0, 1.0, 1.0, 1.0, 1.0, 1.0, 1.0, 1.0, 1.0, 1.0, 1.0, 1.0, 1.0, 1.0, 1.0, 1.0, 1.0, 1.0, 1.0, 1.0, 1.0, 1.0, 1.0, 1.0, 1.0, 1.0, 1.0, 1.0, 1.0, 1.0, 1.0, 1.0, 1.0, 1.0, 1.0, 1.0, 1.0, 1.0, 1.0, 1.0, 1.0, 1.0, 1.0, 1.0, 1.0, 1.0, 1.0, 1.0, 1.0, 1.0, 1.0, 1.0, 1.0, 1.0, 1.0, 1.0, 1.0, 1.0, 1.0, 1.0, 1.0, 1.0, 1.0, 1.0, 1.0, 1.0, 1.0, 1.0, 1.0, 1.0, 1.0, 1.0, 1.0, 1.0, 1.0, 1.0, 1.0, 1.0, 1.0, 1.0, 1.0, 1.0, 1.0, 1.0, 1.0, 1.0, 1.0, 1.0, 1.0, 1.0, 1.0, 1.0, 1.0, 1.0, 1.0, 1.0, 1.0, 1.0, 1.0, 1.0, 1.0, 1.0, 1.0, 1.0, 1.0, 1.0, 1.0, 1.0, 1.0, 1.0, 1.0, 1.0, 1.0, 1.0, 1.0, 1.0, 1.0, 1.0, 1.0, 1.0, 1.0, 1.0, 1.0, 1.0, 1.0, 1.0, 1.0, 1.0, 1.0, 1.0, 1.0, 1.0, 1.0, 1.0, 1.0, 1.0, 1.0, 1.0, 1.0, 1.0, 1.0, 1.0, 1.0, 1.0, 1.0, 1.0, 1.0, 1.0, 1.0, 1.0, 1.0, 1.0, 1.0, 1.0, 1.0, 1.0, 1.0, 1.0, 1.0, 1.0, 1.0, 1.0, 1.0, 1.0, 1.0, 1.0, 1.0, 1.0, 1.0, 1.0, 1.0, 1.0, 1.0, 1.0, 1.0, 1.0, 1.0, 1.0, 1.0, 1.0, 1.0, 1.0, 1.0, 1.0, 1.0, 1.0, 1.0, 1.0, 1.0, 1.0, 1.0, 1.0, 1.0, 1.0, 1.0, 1.0, 1.0, 1.0, 1.0, 1.0, 1.0, 1.0, 1.0, 1.0, 1.0, 1.0, 1.0, 1.0, 1.0, 1.0, 1.0, 1.0, 1.0, 1.0, 1.0, 1.0, 1.0, 1.0, 1.0, 1.0, 1.0, 1.0, 1.0, 1.0, 1.0, 1.0, 1.0, 1.0, 1.0, 1.0, 1.0, 1.0, 1.0, 1.0, 1.0, 1.0, 1.0, 1.0, 1.0, 1.0, 1.0, 1.0, 1.0, 1.0, 1.0, 1.0, 1.0, 1.0, 1.0, 1.0, 1.0, 1.0, 1.0, 1.0, 1.0, 1.0, 1.0, 1.0, 1.0, 1.0, 1.0, 1.0, 1.0, 1.0, 1.0, 1.0, 1.0, 1.0, 1.0, 1.0, 1.0, 1.0, 1.0, 1.0, 1.0, 1.0, 1.0, 1.0, 1.0, 1.0, 1.0, 1.0, 1.0, 1.0, 1.0, 1.0, 1.0, 1.0, 1.0, 1.0, 1.0, 1.0, 1.0, 1.0, 1.0, 1.0, 1.0, 1.0, 1.0, 1.0, 1.0, 1.0, 1.0, 1.0, 1.0, 1.0, 1.0, 1.0, 1.0, 1.0, 1.0, 1.0, 1.0, 1.0, 1.0, 1.0, 1.0, 1.0, 1.0, 1.0, 1.0, 1.0, 1.0, 1.0, 1.0, 1.0, 1.0, 1.0, 1.0, 1.0, 1.0, 1.0, 1.0, 1.0, 1.0, 1.0, 1.0, 1.0, 1.0, 1.0, 1.0, 1.0, 1.0, 1.0, 1.0, 1.0, 1.0, 1.0, 1.0, 1.0, 1.0, 1.0, 1.0, 1.0, 1.0, 1.0, 1.0, 1.0, 1.0, 1.0, 1.0, 1.0, 1.0, 1.0, 1.0, 1.0, 1.0, 1.0, 1.0, 1.0, 1.0, 1.0, 1.0, 1.0, 1.0, 1.0, 1.0, 1.0, 1.0, 1.0, 1.0, 1.0, 1.0, 1.0, 1.0, 1.0, 1.0, 1.0, 1.0, 1.0, 1.0, 1.0, 1.0, 1.0, 1.0, 1.0, 1.0, 1.0, 1.0, 1.0, 1.0, 1.0, 1.0, 1.0, 1.0, 1.0, 1.0, 1.0, 1.0, 1.0, 1.0, 1.0, 1.0, 1.0, 1.0, 1.0, 1.0, 1.0, 1.0, 1.0, 1.0, 1.0, 1.0, 1.0, 1.0, 1.0, 1.0, 1.0, 1.0, 1.0, 1.0, 1.0, 1.0, 1.0, 1.0, 1.0, 1.0, 1.0, 1.0, 1.0, 1.0, 1.0, 1.0, 1.0, 1.0, 1.0, 1.0, 1.0, 1.0, 1.0, 1.0, 1.0, 1.0, 1.0, 1.0, 1.0, 1.0, 1.0, 1.0, 1.0, 1.0, 1.0, 1.0, 1.0, 1.0, 1.0, 1.0, 1.0, 1.0, 1.0, 1.0, 1.0, 1.0, 1.0, 1.0, 1.0, 1.0, 1.0, 1.0, 1.0, 1.0, 1.0, 1.0, 1.0, 1.0, 1.0, 1.0, 1.0, 1.0, 1.0, 1.0, 1.0, 1.0, 1.0, 1.0, 1.0, 1.0, 1.0, 1.0, 1.0, 1.0, 1.0, 1.0, 1.0, 1.0, 1.0, 1.0, 1.0, 1.0, 1.0, 1.0, 1.0, 1.0, 1.0, 1.0, 1.0, 1.0, 1.0, 1.0, 1.0, 1.0, 1.0, 1.0, 1.0, 1.0, 1.0, 1.0, 1.0, 1.0, 1.0])
me_circle.materials.append(mat_mushroom_001)
me_circle.use_remesh_fix_poles = True
me_circle.use_remesh_preserve_attributes = False
me_circle.use_mirror_vertex_groups = False
me_circle.update()

# ---- objects
ob_circle = bpy.data.objects.new('Circle', me_circle)
ob_empty = bpy.data.objects.new('Empty', None)

# ---- transforms, parenting, visibility, modifiers, constraints
ob_circle.parent = ob_empty
ob_circle.location = (0.0, 0.0, 0.0)
ob_circle.lineart.crease_threshold = 0.0
ob_empty.location = (0.0, 0.0, 0.0)
ob_empty.empty_display_type = 'SPHERE'
ob_empty.lineart.crease_threshold = 0.0

# ---- collection membership
col_collection.objects.link(ob_circle)
col_collection.objects.link(ob_empty)

# ---- scene / render settings (as saved in the file)
scene.frame_start = 0; scene.frame_end = 240; scene.frame_set(0)
scene.render.engine = 'BLENDER_EEVEE_NEXT'
scene.render.use_high_quality_normals = True
scene.cycles.use_denoising = False
scene.cycles.samples = 128
scene.cycles.sampling_pattern = 'TABULATED_SOBOL'
scene.cycles.use_adaptive_sampling = False
scene.cycles.use_light_tree = False
scene.view_settings.view_transform = 'Filmic'
bpy.context.view_layer.update()

# ---- added for rendering (the .blend has no active camera and no usable light): camera, sun
cam_auto = bpy.data.cameras.new('AutoCamera')
cam_auto.lens = 50.0
cam_auto.sensor_width = 36.0
cam_auto.clip_end = 1000.0
ob_auto_camera = bpy.data.objects.new('AutoCamera', cam_auto)
scene.collection.objects.link(ob_auto_camera)
ob_auto_camera.location = (12.5719, -15.1315, 13.5032)
ob_auto_camera.rotation_euler = (1.09748, -7.21219e-08, 0.694738)
scene.camera = ob_auto_camera
light_auto_sun = bpy.data.lights.new('AutoSun', 'SUN')
light_auto_sun.energy = 3.0
light_auto_sun.angle = 0.0523599
ob_auto_sun = bpy.data.objects.new('AutoSun', light_auto_sun)
scene.collection.objects.link(ob_auto_sun)
ob_auto_sun.rotation_euler = (0.872665, 0.174533, 0.523599)
bpy.context.view_layer.update()
